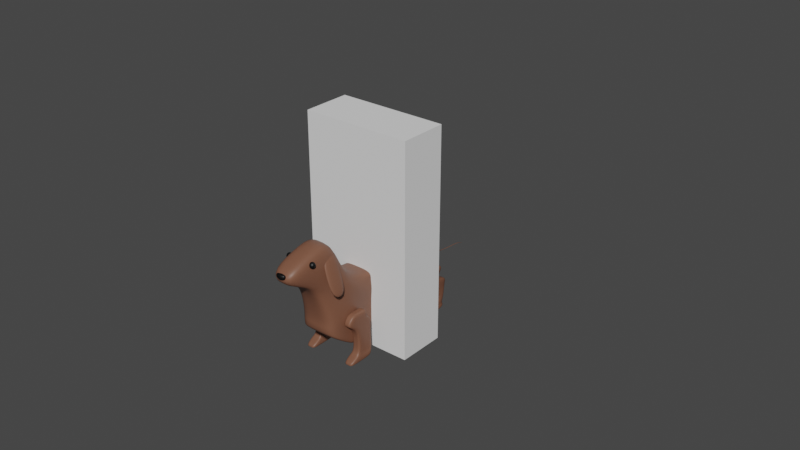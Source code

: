 # Source: ANWeek4_019.blend  (saved by Blender 2.91.10; exported with 4.5.12 LTS)
import bpy
from mathutils import Matrix  # noqa: F401  (used for matrix-valued properties, if any)

bpy.ops.wm.read_factory_settings(use_empty=True)
scene = bpy.context.scene
scene.name = 'Scene'

# ---- collections
col_bps = bpy.data.collections.new('BPs'); scene.collection.children.link(col_bps)
col_weiner_dog = bpy.data.collections.new('Weiner_Dog'); scene.collection.children.link(col_weiner_dog)

# ---- materials (node trees are filled in below, after node groups)
mat_mat_weinger_dog = bpy.data.materials.new('mat_Weinger_Dog')
mat_mat_weinger_dog.use_transparent_shadow = False
mat_mat_weiner_dog_e___n = bpy.data.materials.new('mat_Weiner_Dog_E_&_N')
mat_mat_weiner_dog_e___n.use_transparent_shadow = False

# ---- material node trees
mat_mat_weinger_dog.use_nodes = True; mat_mat_weinger_dog.node_tree.nodes.clear()
_N = mat_mat_weinger_dog.node_tree.nodes; _L = mat_mat_weinger_dog.node_tree.links
n0 = _N.new('ShaderNodeBsdfPrincipled'); n0.name = 'Principled BSDF'; n0.location = (10, 300)
n0.distribution = 'GGX'
n0.subsurface_method = 'BURLEY'
n0.inputs[0].default_value = (0.1981, 0.08438, 0.04971, 1.0)
n0.inputs[3].default_value = 1.45
n0.inputs[27].default_value = (0.0, 0.0, 0.0, 1.0)
n0.inputs[28].default_value = 1.0
n1 = _N.new('ShaderNodeOutputMaterial'); n1.name = 'Material Output'; n1.location = (300, 300)
_L.new(n0.outputs[0], n1.inputs[0])
n1.is_active_output = True
mat_mat_weiner_dog_e___n.use_nodes = True; mat_mat_weiner_dog_e___n.node_tree.nodes.clear()
_N = mat_mat_weiner_dog_e___n.node_tree.nodes; _L = mat_mat_weiner_dog_e___n.node_tree.links
n0 = _N.new('ShaderNodeBsdfPrincipled'); n0.name = 'Principled BSDF'; n0.location = (10, 300)
n0.distribution = 'GGX'
n0.subsurface_method = 'BURLEY'
n0.inputs[0].default_value = (0.0, 0.0, 0.0, 1.0)
n0.inputs[3].default_value = 1.45
n0.inputs[27].default_value = (0.0, 0.0, 0.0, 1.0)
n0.inputs[28].default_value = 1.0
n1 = _N.new('ShaderNodeOutputMaterial'); n1.name = 'Material Output'; n1.location = (300, 300)
_L.new(n0.outputs[0], n1.inputs[0])
n1.is_active_output = True

# ---- world
world_world = bpy.data.worlds.new('World'); scene.world = world_world
world_world.use_nodes = True; world_world.node_tree.nodes.clear()
_N = world_world.node_tree.nodes; _L = world_world.node_tree.links
n0 = _N.new('ShaderNodeOutputWorld'); n0.name = 'World Output'; n0.location = (300, 300)
n1 = _N.new('ShaderNodeBackground'); n1.name = 'Background'; n1.location = (10, 300)
n1.inputs[0].default_value = (0.05088, 0.05088, 0.05088, 1.0)
_L.new(n1.outputs[0], n0.inputs[0])
n0.is_active_output = True
world_world.color = (0.05088, 0.05088, 0.05088)
world_world.use_sun_shadow = False
world_world.sun_shadow_jitter_overblur = 0.0

# ---- meshes
me_player_height_mesh = bpy.data.meshes.new('Player_Height_Mesh')
me_player_height_mesh.from_pydata([(-2.0, -2.0, 0.0), (-2.0, -2.0, 4.0), (-2.0, 2.0, 0.0), (-2.0, 2.0, 4.0), (2.0, -2.0, 0.0), (2.0, -2.0, 4.0), (2.0, 2.0, 0.0), (2.0, 2.0, 4.0)], [], [(0, 1, 3, 2), (2, 3, 7, 6), (6, 7, 5, 4), (4, 5, 1, 0), (2, 6, 4, 0), (7, 3, 1, 5)])
_uv = me_player_height_mesh.uv_layers.new(name='UVMap')
_uv.uv.foreach_set('vector', [0.375, 0.0, 0.625, 0.0, 0.625, 0.25, 0.375, 0.25, 0.375, 0.25, 0.625, 0.25, 0.625, 0.5, 0.375, 0.5, 0.375, 0.5, 0.625, 0.5, 0.625, 0.75, 0.375, 0.75, 0.375, 0.75, 0.625, 0.75, 0.625, 1.0, 0.375, 1.0, 0.125, 0.5, 0.375, 0.5, 0.375, 0.75, 0.125, 0.75, 0.625, 0.5, 0.875, 0.5, 0.875, 0.75, 0.625, 0.75])
me_player_height_mesh.use_remesh_fix_poles = True
me_player_height_mesh.use_remesh_preserve_attributes = False
me_player_height_mesh.use_mirror_vertex_groups = False
me_player_height_mesh.update()
me_weiner_dog_bod_mesh = bpy.data.meshes.new('Weiner_Dog_Bod_Mesh')
me_weiner_dog_bod_mesh.from_pydata([(-1.93, -2.101, 0.2779), (-1.321, -3.309, 3.422), (-1.93, 1.833, 0.3481), (-1.93, 1.805, 1.82), (0.0, 1.883, 0.3472), (0.0, 1.844, 1.779), (0.0, -2.101, 0.2779), (0.0, -3.309, 3.426), (-1.818, 1.14, 0.3568), (-1.442, 0.9162, 0.3361), (-1.531, 0.427, 0.1652), (-1.531, -0.8095, -0.5661), (-1.93, -1.252, -0.5661), (-1.321, -1.735, 3.956), (-1.057, -1.441, 2.53), (-1.531, -0.146, 2.018), (-1.442, 0.9264, 2.066), (-1.818, 1.15, 2.053), (0.0, 1.15, 2.053), (0.0, 0.9264, 2.066), (0.0, -0.146, 2.018), (0.0, -1.441, 2.534), (0.0, -1.735, 3.961), (0.0, 1.14, 0.3568), (0.0, 0.9162, 0.3361), (0.0, 0.427, 0.1652), (0.0, -0.8095, -0.5661), (0.0, -1.252, -0.5661), (-1.93, -2.123, 0.4498), (-1.93, -2.144, 0.6003), (-1.93, -2.117, 0.9722), (-1.93, 1.896, 0.9569), (-1.93, 1.896, 0.7499), (-1.93, 1.871, 0.5646), (0.0, -2.117, 0.9722), (0.0, -2.144, 0.6003), (0.0, -2.123, 0.4498), (0.0, 1.952, 0.9566), (0.0, 1.952, 0.7584), (0.0, 1.925, 0.5521), (-1.93, -1.252, 0.9592), (-1.93, -1.252, 0.5821), (-1.93, -1.252, -0.4151), (-1.531, -0.8095, 0.9592), (-1.531, -0.8095, 0.5821), (-1.531, -0.8095, -0.4151), (-1.531, 0.4416, 0.9592), (-1.531, 0.4416, 0.5821), (-1.531, 0.427, 0.3162), (-1.442, 0.9204, 0.9592), (-1.442, 0.9204, 0.6152), (-1.442, 0.9162, 0.4457), (-1.818, 1.144, 0.9592), (-1.818, 1.144, 0.6728), (-1.818, 1.14, 0.5078), (-1.531, -0.1959, -0.3485), (-1.531, -0.7685, 1.979), (0.0, -0.7685, 1.979), (0.0, -0.1959, -0.3485), (-1.531, -0.1959, -0.1975), (-1.531, -0.1839, 0.5821), (-1.531, -0.1839, 0.9592), (-1.057, -3.191, 2.856), (-1.93, 1.864, 1.6), (0.0, -3.191, 2.86), (0.0, 1.916, 1.587), (-1.503, -1.742, 2.98), (-1.823, -1.405, 2.133), (-1.531, -0.143, 1.718), (-1.442, 0.9204, 1.718), (-1.818, 1.144, 1.718), (-1.531, -0.7685, 1.714), (-1.93, 1.896, 1.289), (0.0, -2.442, 2.598), (0.0, 1.952, 1.273), (-1.823, -1.587, 1.903), (-1.93, -1.107, 1.643), (-1.531, 0.1493, 1.433), (-1.442, 0.9204, 1.433), (-1.818, 1.144, 1.433), (-1.531, -0.4762, 1.431), (-1.057, -2.442, 2.593), (-1.93, -1.498, -0.3543), (-1.321, -2.22, 3.965), (0.0, -2.22, 3.97), (0.0, -1.498, -0.3543), (-1.93, -1.501, -0.2005), (-1.93, -1.504, 0.5844), (-1.93, -1.5, 0.9608), (-1.503, -2.299, 2.785), (-1.458, -1.894, 2.006), (-1.93, 1.505, 1.985), (-1.93, 1.489, 0.352), (0.0, 1.505, 1.985), (0.0, 1.489, 0.352), (-1.93, 1.51, 0.5394), (-1.93, 1.526, 0.7156), (-1.93, 1.526, 0.9579), (-1.93, 1.508, 1.653), (-1.93, 1.526, 1.353), (0.001879, -3.205, 3.16), (0.001879, -3.205, 3.4), (-0.1086, -3.216, 3.39), (-0.4084, -3.225, 3.379), (-0.471, -3.231, 3.338), (-0.493, -3.233, 3.289), (-0.471, -3.231, 3.239), (-0.4084, -3.225, 3.198), (-0.1086, -3.216, 3.17), (-0.1086, -3.195, 3.39), (-0.4084, -3.186, 3.379), (-0.471, -3.18, 3.338), (-0.493, -3.178, 3.289), (-0.471, -3.18, 3.239), (-0.4084, -3.186, 3.198), (-0.1086, -3.195, 3.17), (-0.06643, -3.178, 3.39), (-0.1243, -3.155, 3.362), (-0.3691, -3.139, 3.338), (-0.3826, -3.134, 3.289), (-0.3691, -3.139, 3.239), (-0.1243, -3.155, 3.198), (-0.06643, -3.178, 3.17), (0.001879, -3.172, 3.39), (0.001879, -3.143, 3.362), (0.001879, -3.124, 3.321), (0.001879, -3.117, 3.289), (0.001879, -3.124, 3.239), (0.001879, -3.143, 3.198), (0.001879, -3.172, 3.17), (0.001879, -3.239, 3.39), (0.001879, -3.268, 3.362), (0.001879, -3.287, 3.321), (0.001879, -3.294, 3.289), (0.001879, -3.287, 3.239), (0.001879, -3.268, 3.198), (0.001879, -3.239, 3.17), (-1.209, -2.496, 3.608), (-1.151, -2.472, 3.58), (-1.111, -2.457, 3.537), (-1.098, -2.451, 3.488), (-1.111, -2.457, 3.438), (-1.151, -2.472, 3.396), (-1.209, -2.496, 3.368), (-1.278, -2.524, 3.618), (-1.166, -2.513, 3.608), (-1.072, -2.504, 3.58), (-1.008, -2.498, 3.537), (-0.9862, -2.496, 3.488), (-1.008, -2.498, 3.438), (-1.072, -2.504, 3.396), (-1.166, -2.513, 3.368), (-1.166, -2.534, 3.608), (-1.072, -2.543, 3.58), (-1.008, -2.549, 3.537), (-0.9862, -2.551, 3.488), (-1.008, -2.549, 3.438), (-1.072, -2.543, 3.396), (-1.166, -2.534, 3.368), (-1.209, -2.551, 3.608), (-1.151, -2.575, 3.58), (-1.111, -2.591, 3.537), (-1.098, -2.596, 3.488), (-1.111, -2.591, 3.438), (-1.151, -2.575, 3.396), (-1.209, -2.551, 3.368), (-1.278, -2.558, 3.608), (-1.278, -2.587, 3.58), (-1.278, -2.606, 3.537), (-1.278, -2.613, 3.488), (-1.278, -2.606, 3.438), (-1.278, -2.587, 3.396), (-1.278, -2.558, 3.368), (-1.347, -2.551, 3.608), (-1.406, -2.575, 3.58), (-1.445, -2.591, 3.537), (-1.459, -2.596, 3.488), (-1.445, -2.591, 3.438), (-1.406, -2.575, 3.396), (-1.347, -2.551, 3.368), (-1.39, -2.534, 3.608), (-1.485, -2.543, 3.58), (-1.548, -2.549, 3.537), (-1.57, -2.551, 3.488), (-1.548, -2.549, 3.438), (-1.485, -2.543, 3.396), (-1.39, -2.534, 3.368), (-1.39, -2.513, 3.608), (-1.485, -2.504, 3.58), (-1.548, -2.498, 3.537), (-1.57, -2.496, 3.488), (-1.548, -2.498, 3.438), (-1.485, -2.504, 3.396), (-1.39, -2.513, 3.368), (-1.347, -2.496, 3.608), (-1.406, -2.472, 3.58), (-1.445, -2.457, 3.537), (-1.459, -2.451, 3.488), (-1.445, -2.457, 3.438), (-1.406, -2.472, 3.396), (-1.347, -2.496, 3.368), (-1.278, -2.524, 3.358), (-1.278, -2.489, 3.608), (-1.278, -2.46, 3.58), (-1.278, -2.441, 3.537), (-1.278, -2.434, 3.488), (-1.278, -2.441, 3.438), (-1.278, -2.46, 3.396), (-1.278, -2.489, 3.368), (2.255, -2.164, 1.942), (0.9136, -2.164, 3.588), (2.255, -1.698, 1.942), (0.9136, -1.698, 3.588), (2.592, -2.164, 1.991), (1.251, -2.164, 3.637), (2.592, -1.698, 1.991), (1.251, -1.698, 3.637), (1.595, -2.226, 2.751), (1.584, -1.698, 2.765), (1.922, -1.698, 2.814), (1.933, -2.226, 2.801)], [], [(98, 91, 3, 63), (64, 7, 1, 62), (28, 86, 82, 0), (84, 83, 1, 7), (63, 3, 5, 65), (92, 94, 23, 8), (8, 23, 24, 9), (9, 24, 25, 10), (55, 58, 26, 11), (11, 26, 27, 12), (93, 91, 17, 18), (18, 17, 16, 19), (19, 16, 15, 20), (57, 56, 14, 21), (21, 14, 13, 22), (62, 89, 90, 81), (89, 83, 13, 66), (66, 13, 14, 67), (71, 56, 15, 68), (68, 15, 16, 69), (69, 16, 17, 70), (9, 51, 54, 8), (51, 50, 53, 54), (46, 49, 50, 47), (61, 80, 77, 46), (10, 48, 51, 9), (48, 47, 50, 51), (61, 46, 47, 60), (75, 76, 43, 40), (55, 59, 48, 10), (59, 60, 47, 48), (40, 43, 44, 41), (90, 75, 40, 88), (12, 42, 45, 11), (42, 41, 44, 45), (88, 40, 41, 87), (72, 74, 37, 31), (82, 86, 42, 12), (86, 87, 41, 42), (29, 87, 86, 28), (30, 88, 87, 29), (1, 83, 89, 62), (31, 37, 38, 32), (73, 81, 30, 34), (2, 33, 39, 4), (33, 32, 38, 39), (34, 30, 29, 35), (99, 72, 31, 97), (6, 36, 28, 0), (36, 35, 29, 28), (97, 31, 32, 96), (76, 80, 61, 43), (92, 95, 33, 2), (95, 96, 32, 33), (44, 43, 61, 60), (90, 88, 30, 81), (45, 44, 60, 59), (11, 45, 59, 55), (67, 14, 56, 71), (20, 15, 56, 57), (10, 25, 58, 55), (76, 67, 71, 80), (78, 69, 70, 79), (77, 68, 69, 78), (80, 71, 68, 77), (75, 66, 67, 76), (90, 89, 66, 75), (72, 63, 65, 74), (73, 64, 62, 81), (99, 98, 63, 72), (77, 78, 49, 46), (22, 13, 83, 84), (12, 27, 85, 82), (49, 52, 53, 50), (82, 85, 6, 0), (79, 52, 49, 78), (79, 70, 98, 99), (54, 53, 96, 95), (8, 54, 95, 92), (52, 97, 96, 53), (79, 99, 97, 52), (5, 3, 91, 93), (2, 4, 94, 92), (70, 17, 91, 98), (103, 104, 132, 131), (108, 100, 136), (106, 107, 135, 134), (104, 105, 133, 132), (102, 103, 131, 130), (107, 108, 136, 135), (105, 106, 134, 133), (100, 108, 115), (107, 106, 113, 114), (105, 104, 111, 112), (103, 102, 109, 110), (108, 107, 114, 115), (106, 105, 112, 113), (104, 103, 110, 111), (102, 101, 109), (112, 111, 118, 119), (110, 109, 116, 117), (115, 114, 121, 122), (113, 112, 119, 120), (111, 110, 117, 118), (109, 101, 116), (100, 115, 122), (114, 113, 120, 121), (122, 121, 128, 129), (120, 119, 126, 127), (118, 117, 124, 125), (116, 101, 123), (100, 122, 129), (121, 120, 127, 128), (119, 118, 125, 126), (117, 116, 123, 124), (101, 102, 130), (207, 206, 141, 142), (205, 204, 139, 140), (203, 202, 137, 138), (208, 207, 142, 143), (206, 205, 140, 141), (204, 203, 138, 139), (202, 144, 137), (201, 208, 143), (143, 142, 150, 151), (141, 140, 148, 149), (139, 138, 146, 147), (137, 144, 145), (201, 143, 151), (142, 141, 149, 150), (140, 139, 147, 148), (138, 137, 145, 146), (147, 146, 153, 154), (145, 144, 152), (201, 151, 158), (150, 149, 156, 157), (148, 147, 154, 155), (146, 145, 152, 153), (151, 150, 157, 158), (149, 148, 155, 156), (201, 158, 165), (157, 156, 163, 164), (155, 154, 161, 162), (153, 152, 159, 160), (158, 157, 164, 165), (156, 155, 162, 163), (154, 153, 160, 161), (152, 144, 159), (160, 159, 166, 167), (165, 164, 171, 172), (163, 162, 169, 170), (161, 160, 167, 168), (159, 144, 166), (201, 165, 172), (164, 163, 170, 171), (162, 161, 168, 169), (172, 171, 178, 179), (170, 169, 176, 177), (168, 167, 174, 175), (166, 144, 173), (201, 172, 179), (171, 170, 177, 178), (169, 168, 175, 176), (167, 166, 173, 174), (173, 144, 180), (201, 179, 186), (178, 177, 184, 185), (176, 175, 182, 183), (174, 173, 180, 181), (179, 178, 185, 186), (177, 176, 183, 184), (175, 174, 181, 182), (185, 184, 191, 192), (183, 182, 189, 190), (181, 180, 187, 188), (186, 185, 192, 193), (184, 183, 190, 191), (182, 181, 188, 189), (180, 144, 187), (201, 186, 193), (193, 192, 199, 200), (191, 190, 197, 198), (189, 188, 195, 196), (187, 144, 194), (201, 193, 200), (192, 191, 198, 199), (190, 189, 196, 197), (188, 187, 194, 195), (198, 197, 205, 206), (196, 195, 203, 204), (194, 144, 202), (201, 200, 208), (199, 198, 206, 207), (197, 196, 204, 205), (195, 194, 202, 203), (200, 199, 207, 208), (217, 210, 212, 218), (218, 212, 216, 219), (219, 216, 214, 220), (220, 214, 210, 217), (211, 215, 213, 209), (216, 212, 210, 214), (213, 220, 217, 209), (215, 219, 220, 213), (211, 218, 219, 215), (209, 217, 218, 211)])
me_weiner_dog_bod_mesh.polygons.foreach_set('use_smooth', [True] * 206)
me_weiner_dog_bod_mesh.polygons.foreach_set('material_index', [0, 0, 0, 0, 0, 0, 0, 0, 0, 0, 0, 0, 0, 0, 0, 0, 0, 0, 0, 0, 0, 0, 0, 0, 0, 0, 0, 0, 0, 0, 0, 0, 0, 0, 0, 0, 0, 0, 0, 0, 0, 0, 0, 0, 0, 0, 0, 0, 0, 0, 0, 0, 0, 0, 0, 0, 0, 0, 0, 0, 0, 0, 0, 0, 0, 0, 0, 0, 0, 0, 0, 0, 0, 0, 0, 0, 0, 0, 0, 0, 0, 0, 0, 0, 1, 1, 1, 1, 1, 1, 1, 1, 1, 1, 1, 1, 1, 1, 1, 1, 1, 1, 1, 1, 1, 1, 1, 1, 1, 1, 1, 1, 1, 1, 1, 1, 1, 1, 1, 1, 1, 1, 1, 1, 1, 1, 1, 1, 1, 1, 1, 1, 1, 1, 1, 1, 1, 1, 1, 1, 1, 1, 1, 1, 1, 1, 1, 1, 1, 1, 1, 1, 1, 1, 1, 1, 1, 1, 1, 1, 1, 1, 1, 1, 1, 1, 1, 1, 1, 1, 1, 1, 1, 1, 1, 1, 1, 1, 1, 1, 1, 1, 1, 1, 1, 1, 1, 1, 1, 1, 1, 1, 1, 1, 1, 1, 0, 0, 0, 0, 0, 0, 0, 0, 0, 0])
_uv = me_weiner_dog_bod_mesh.uv_layers.new(name='UVMap')
_uv.uv.foreach_set('vector', [0.6071, 0.2321, 0.625, 0.2321, 0.625, 0.2464, 0.6071, 0.2464, 0.6071, 0.875, 0.625, 0.875, 0.625, 1.0, 0.6071, 1.0, 0.4107, 0.0, 0.4107, 0.04671, 0.375, 0.04671, 0.375, 0.0, 0.75, 0.7033, 0.875, 0.7033, 0.875, 0.75, 0.75, 0.75, 0.6071, 0.2464, 0.625, 0.2464, 0.625, 0.375, 0.6071, 0.375, 0.125, 0.5179, 0.25, 0.5179, 0.25, 0.5357, 0.125, 0.5357, 0.125, 0.5357, 0.25, 0.5357, 0.25, 0.5584, 0.125, 0.5584, 0.125, 0.5584, 0.25, 0.5584, 0.25, 0.6071, 0.125, 0.6071, 0.125, 0.625, 0.25, 0.625, 0.25, 0.6429, 0.125, 0.6429, 0.125, 0.6429, 0.25, 0.6429, 0.25, 0.6786, 0.125, 0.6786, 0.75, 0.5179, 0.875, 0.5179, 0.875, 0.5357, 0.75, 0.5357, 0.75, 0.5357, 0.875, 0.5357, 0.875, 0.5584, 0.75, 0.5584, 0.75, 0.5584, 0.875, 0.5584, 0.875, 0.6071, 0.75, 0.6071, 0.75, 0.625, 0.875, 0.625, 0.875, 0.6429, 0.75, 0.6429, 0.75, 0.6429, 0.875, 0.6429, 0.875, 0.6786, 0.75, 0.6786, 0.6071, 0.0, 0.6071, 0.04671, 0.5982, 0.04671, 0.5982, 0.0, 0.6071, 0.04671, 0.625, 0.04671, 0.625, 0.07143, 0.6071, 0.07143, 0.6071, 0.07143, 0.625, 0.07143, 0.625, 0.1071, 0.6071, 0.1071, 0.6071, 0.125, 0.625, 0.125, 0.625, 0.1429, 0.6071, 0.1429, 0.6071, 0.1429, 0.625, 0.1429, 0.625, 0.1916, 0.6071, 0.1916, 0.6071, 0.1916, 0.625, 0.1916, 0.625, 0.2143, 0.6071, 0.2143, 0.375, 0.1916, 0.4107, 0.1916, 0.4107, 0.2143, 0.375, 0.2143, 0.4107, 0.1916, 0.4464, 0.1916, 0.4464, 0.2143, 0.4107, 0.2143, 0.5179, 0.1429, 0.5179, 0.1916, 0.4464, 0.1916, 0.4464, 0.1429, 0.5179, 0.125, 0.5982, 0.125, 0.5982, 0.1429, 0.5179, 0.1429, 0.375, 0.1429, 0.4107, 0.1429, 0.4107, 0.1916, 0.375, 0.1916, 0.4107, 0.1429, 0.4464, 0.1429, 0.4464, 0.1916, 0.4107, 0.1916, 0.5179, 0.125, 0.5179, 0.1429, 0.4464, 0.1429, 0.4464, 0.125, 0.5982, 0.07143, 0.5982, 0.1071, 0.5179, 0.1071, 0.5179, 0.07143, 0.375, 0.125, 0.4107, 0.125, 0.4107, 0.1429, 0.375, 0.1429, 0.4107, 0.125, 0.4464, 0.125, 0.4464, 0.1429, 0.4107, 0.1429, 0.5179, 0.07143, 0.5179, 0.1071, 0.4464, 0.1071, 0.4464, 0.07143, 0.5982, 0.04671, 0.5982, 0.07143, 0.5179, 0.07143, 0.5179, 0.04671, 0.375, 0.07143, 0.4107, 0.07143, 0.4107, 0.1071, 0.375, 0.1071, 0.4107, 0.07143, 0.4464, 0.07143, 0.4464, 0.1071, 0.4107, 0.1071, 0.5179, 0.04671, 0.5179, 0.07143, 0.4464, 0.07143, 0.4464, 0.04671, 0.5982, 0.2464, 0.5982, 0.375, 0.5179, 0.375, 0.5179, 0.2464, 0.375, 0.04671, 0.4107, 0.04671, 0.4107, 0.07143, 0.375, 0.07143, 0.4107, 0.04671, 0.4464, 0.04671, 0.4464, 0.07143, 0.4107, 0.07143, 0.4464, 0.0, 0.4464, 0.04671, 0.4107, 0.04671, 0.4107, 0.0, 0.5179, 0.0, 0.5179, 0.04671, 0.4464, 0.04671, 0.4464, 0.0, 0.625, 0.0, 0.625, 0.04671, 0.6071, 0.04671, 0.6071, 0.0, 0.5179, 0.2464, 0.5179, 0.375, 0.4464, 0.375, 0.4464, 0.2464, 0.5982, 0.875, 0.5982, 1.0, 0.5179, 1.0, 0.5179, 0.875, 0.375, 0.2464, 0.4107, 0.2464, 0.4107, 0.375, 0.375, 0.375, 0.4107, 0.2464, 0.4464, 0.2464, 0.4464, 0.375, 0.4107, 0.375, 0.5179, 0.875, 0.5179, 1.0, 0.4464, 1.0, 0.4464, 0.875, 0.5982, 0.2321, 0.5982, 0.2464, 0.5179, 0.2464, 0.5179, 0.2321, 0.375, 0.875, 0.4107, 0.875, 0.4107, 1.0, 0.375, 1.0, 0.4107, 0.875, 0.4464, 0.875, 0.4464, 1.0, 0.4107, 1.0, 0.5179, 0.2321, 0.5179, 0.2464, 0.4464, 0.2464, 0.4464, 0.2321, 0.5982, 0.1071, 0.5982, 0.125, 0.5179, 0.125, 0.5179, 0.1071, 0.375, 0.2321, 0.4107, 0.2321, 0.4107, 0.2464, 0.375, 0.2464, 0.4107, 0.2321, 0.4464, 0.2321, 0.4464, 0.2464, 0.4107, 0.2464, 0.4464, 0.1071, 0.5179, 0.1071, 0.5179, 0.125, 0.4464, 0.125, 0.5982, 0.04671, 0.5179, 0.04671, 0.5179, 0.0, 0.5982, 0.0, 0.4107, 0.1071, 0.4464, 0.1071, 0.4464, 0.125, 0.4107, 0.125, 0.375, 0.1071, 0.4107, 0.1071, 0.4107, 0.125, 0.375, 0.125, 0.6071, 0.1071, 0.625, 0.1071, 0.625, 0.125, 0.6071, 0.125, 0.75, 0.6071, 0.875, 0.6071, 0.875, 0.625, 0.75, 0.625, 0.125, 0.6071, 0.25, 0.6071, 0.25, 0.625, 0.125, 0.625, 0.5982, 0.1071, 0.6071, 0.1071, 0.6071, 0.125, 0.5982, 0.125, 0.5982, 0.1916, 0.6071, 0.1916, 0.6071, 0.2143, 0.5982, 0.2143, 0.5982, 0.1429, 0.6071, 0.1429, 0.6071, 0.1916, 0.5982, 0.1916, 0.5982, 0.125, 0.6071, 0.125, 0.6071, 0.1429, 0.5982, 0.1429, 0.5982, 0.07143, 0.6071, 0.07143, 0.6071, 0.1071, 0.5982, 0.1071, 0.5982, 0.04671, 0.6071, 0.04671, 0.6071, 0.07143, 0.5982, 0.07143, 0.5982, 0.2464, 0.6071, 0.2464, 0.6071, 0.375, 0.5982, 0.375, 0.5982, 0.875, 0.6071, 0.875, 0.6071, 1.0, 0.5982, 1.0, 0.5982, 0.2321, 0.6071, 0.2321, 0.6071, 0.2464, 0.5982, 0.2464, 0.5982, 0.1429, 0.5982, 0.1916, 0.5179, 0.1916, 0.5179, 0.1429, 0.75, 0.6786, 0.875, 0.6786, 0.875, 0.7033, 0.75, 0.7033, 0.125, 0.6786, 0.25, 0.6786, 0.25, 0.7033, 0.125, 0.7033, 0.5179, 0.1916, 0.5179, 0.2143, 0.4464, 0.2143, 0.4464, 0.1916, 0.125, 0.7033, 0.25, 0.7033, 0.25, 0.75, 0.125, 0.75, 0.5982, 0.2143, 0.5179, 0.2143, 0.5179, 0.1916, 0.5982, 0.1916, 0.5982, 0.2143, 0.6071, 0.2143, 0.6071, 0.2321, 0.5982, 0.2321, 0.4107, 0.2143, 0.4464, 0.2143, 0.4464, 0.2321, 0.4107, 0.2321, 0.375, 0.2143, 0.4107, 0.2143, 0.4107, 0.2321, 0.375, 0.2321, 0.5179, 0.2143, 0.5179, 0.2321, 0.4464, 0.2321, 0.4464, 0.2143, 0.5982, 0.2143, 0.5982, 0.2321, 0.5179, 0.2321, 0.5179, 0.2143, 0.75, 0.5, 0.875, 0.5036, 0.875, 0.5179, 0.75, 0.5179, 0.125, 0.5036, 0.25, 0.5, 0.25, 0.5179, 0.125, 0.5179, 0.6071, 0.2143, 0.625, 0.2143, 0.625, 0.2321, 0.6071, 0.2321, 0.0, 0.0, 0.0, 0.0, 0.0, 0.0, 0.0, 0.0, 0.0, 0.0, 0.0, 0.0, 0.0, 0.0, 0.0, 0.0, 0.0, 0.0, 0.0, 0.0, 0.0, 0.0, 0.0, 0.0, 0.0, 0.0, 0.0, 0.0, 0.0, 0.0, 0.0, 0.0, 0.0, 0.0, 0.0, 0.0, 0.0, 0.0, 0.0, 0.0, 0.0, 0.0, 0.0, 0.0, 0.0, 0.0, 0.0, 0.0, 0.0, 0.0, 0.0, 0.0, 0.0, 0.0, 0.0, 0.0, 0.0, 0.0, 0.0, 0.0, 0.0, 0.0, 0.0, 0.0, 0.0, 0.0, 0.0, 0.0, 0.0, 0.0, 0.0, 0.0, 0.0, 0.0, 0.0, 0.0, 0.0, 0.0, 0.0, 0.0, 0.0, 0.0, 0.0, 0.0, 0.0, 0.0, 0.0, 0.0, 0.0, 0.0, 0.0, 0.0, 0.0, 0.0, 0.0, 0.0, 0.0, 0.0, 0.0, 0.0, 0.0, 0.0, 0.0, 0.0, 0.0, 0.0, 0.0, 0.0, 0.0, 0.0, 0.0, 0.0, 0.0, 0.0, 0.0, 0.0, 0.0, 0.0, 0.0, 0.0, 0.0, 0.0, 0.0, 0.0, 0.0, 0.0, 0.0, 0.0, 0.0, 0.0, 0.0, 0.0, 0.0, 0.0, 0.0, 0.0, 0.0, 0.0, 0.0, 0.0, 0.0, 0.0, 0.0, 0.0, 0.0, 0.0, 0.0, 0.0, 0.0, 0.0, 0.0, 0.0, 0.0, 0.0, 0.0, 0.0, 0.0, 0.0, 0.0, 0.0, 0.0, 0.0, 0.0, 0.0, 0.0, 0.0, 0.0, 0.0, 0.0, 0.0, 0.0, 0.0, 0.0, 0.0, 0.0, 0.0, 0.0, 0.0, 0.0, 0.0, 0.0, 0.0, 0.0, 0.0, 0.0, 0.0, 0.0, 0.0, 0.0, 0.0, 0.0, 0.0, 0.0, 0.0, 0.0, 0.0, 0.0, 0.0, 0.0, 0.0, 0.0, 0.0, 0.0, 0.0, 0.0, 0.0, 0.0, 0.0, 0.0, 0.0, 0.0, 0.0, 0.0, 0.0, 0.0, 0.0, 0.0, 0.0, 0.0, 0.0, 0.0, 0.0, 0.0, 0.0, 0.0, 0.0, 0.0, 0.0, 0.0, 0.0, 0.0, 0.0, 0.0, 0.0, 0.0, 0.0, 0.0, 0.0, 0.0, 0.0, 0.0, 0.0, 0.0, 0.0, 0.0, 0.0, 0.0, 0.0, 0.0, 0.0, 0.0, 0.0, 0.0, 0.0, 0.0, 0.0, 0.0, 0.0, 0.0, 0.0, 0.0, 0.0, 0.0, 0.0, 0.0, 0.0, 0.0, 0.0, 0.0, 0.0, 0.0, 0.0, 0.0, 0.0, 0.0, 0.0, 0.0, 0.0, 0.0, 0.0, 0.0, 0.0, 0.0, 0.0, 0.0, 0.0, 0.0, 0.0, 0.0, 0.0, 0.0, 0.0, 0.0, 0.0, 0.0, 0.0, 0.0, 0.0, 0.0, 0.0, 0.0, 0.0, 0.0, 0.0, 0.0, 0.0, 0.0, 0.0, 0.0, 0.0, 0.0, 0.0, 0.0, 0.0, 0.0, 0.0, 0.0, 0.0, 0.0, 0.0, 0.0, 0.0, 0.0, 0.0, 0.0, 0.0, 0.0, 0.0, 0.0, 0.0, 0.0, 0.0, 0.0, 0.0, 0.0, 0.0, 0.0, 0.0, 0.0, 0.0, 0.0, 0.0, 0.0, 0.0, 0.0, 0.0, 0.0, 0.0, 0.0, 0.0, 0.0, 0.0, 0.0, 0.0, 0.0, 0.0, 0.0, 0.0, 0.0, 0.0, 0.0, 0.0, 0.0, 0.0, 0.0, 0.0, 0.0, 0.0, 0.0, 0.0, 0.0, 0.0, 0.0, 0.0, 0.0, 0.0, 0.0, 0.0, 0.0, 0.0, 0.0, 0.0, 0.0, 0.0, 0.0, 0.0, 0.0, 0.0, 0.0, 0.0, 0.0, 0.0, 0.0, 0.0, 0.0, 0.0, 0.0, 0.0, 0.0, 0.0, 0.0, 0.0, 0.0, 0.0, 0.0, 0.0, 0.0, 0.0, 0.0, 0.0, 0.0, 0.0, 0.0, 0.0, 0.0, 0.0, 0.0, 0.0, 0.0, 0.0, 0.0, 0.0, 0.0, 0.0, 0.0, 0.0, 0.0, 0.0, 0.0, 0.0, 0.0, 0.0, 0.0, 0.0, 0.0, 0.0, 0.0, 0.0, 0.0, 0.0, 0.0, 0.0, 0.0, 0.0, 0.0, 0.0, 0.0, 0.0, 0.0, 0.0, 0.0, 0.0, 0.0, 0.0, 0.0, 0.0, 0.0, 0.0, 0.0, 0.0, 0.0, 0.0, 0.0, 0.0, 0.0, 0.0, 0.0, 0.0, 0.0, 0.0, 0.0, 0.0, 0.0, 0.0, 0.0, 0.0, 0.0, 0.0, 0.0, 0.0, 0.0, 0.0, 0.0, 0.0, 0.0, 0.0, 0.0, 0.0, 0.0, 0.0, 0.0, 0.0, 0.0, 0.0, 0.0, 0.0, 0.0, 0.0, 0.0, 0.0, 0.0, 0.0, 0.0, 0.0, 0.0, 0.0, 0.0, 0.0, 0.0, 0.0, 0.0, 0.0, 0.0, 0.0, 0.0, 0.0, 0.0, 0.0, 0.0, 0.0, 0.0, 0.0, 0.0, 0.0, 0.0, 0.0, 0.0, 0.0, 0.0, 0.0, 0.0, 0.0, 0.0, 0.0, 0.0, 0.0, 0.0, 0.0, 0.0, 0.0, 0.0, 0.0, 0.0, 0.0, 0.0, 0.0, 0.0, 0.0, 0.0, 0.0, 0.0, 0.0, 0.0, 0.0, 0.0, 0.0, 0.0, 0.0, 0.0, 0.0, 0.0, 0.0, 0.0, 0.0, 0.0, 0.0, 0.0, 0.0, 0.0, 0.0, 0.0, 0.0, 0.0, 0.0, 0.0, 0.0, 0.0, 0.0, 0.0, 0.0, 0.0, 0.0, 0.0, 0.0, 0.0, 0.0, 0.0, 0.0, 0.0, 0.0, 0.0, 0.0, 0.0, 0.0, 0.0, 0.0, 0.0, 0.0, 0.0, 0.0, 0.0, 0.0, 0.0, 0.0, 0.0, 0.0, 0.0, 0.0, 0.0, 0.0, 0.0, 0.0, 0.0, 0.0, 0.0, 0.0, 0.0, 0.0, 0.0, 0.0, 0.0, 0.0, 0.0, 0.0, 0.0, 0.0, 0.0, 0.0, 0.0, 0.0, 0.0, 0.0, 0.0, 0.0, 0.0, 0.0, 0.0, 0.0, 0.0, 0.0, 0.0, 0.0, 0.0, 0.0, 0.0, 0.0, 0.0, 0.0, 0.0, 0.0, 0.0, 0.0, 0.0, 0.0, 0.0, 0.0, 0.0, 0.0, 0.0, 0.0, 0.0, 0.0, 0.0, 0.0, 0.0, 0.0, 0.0, 0.0, 0.0, 0.0, 0.0, 0.0, 0.0, 0.0, 0.0, 0.0, 0.0, 0.0, 0.0, 0.0, 0.0, 0.0, 0.0, 0.0, 0.0, 0.0, 0.0, 0.0, 0.0, 0.0, 0.0, 0.0, 0.0, 0.0, 0.0, 0.0, 0.0, 0.0, 0.0, 0.0, 0.0, 0.0, 0.0, 0.0, 0.0, 0.0, 0.0, 0.0, 0.0, 0.0, 0.0, 0.0, 0.0, 0.0, 0.0, 0.0, 0.0, 0.0, 0.0, 0.0, 0.0, 0.0, 0.0, 0.0, 0.0, 0.0, 0.0, 0.0, 0.0, 0.0, 0.0, 0.0, 0.0, 0.0, 0.0, 0.0, 0.0, 0.0, 0.0, 0.0, 0.0, 0.0, 0.0, 0.0, 0.0, 0.0, 0.0, 0.0, 0.0, 0.0, 0.0, 0.0, 0.0, 0.0, 0.0, 0.0, 0.0, 0.0, 0.0, 0.0, 0.0, 0.0, 0.0, 0.0, 0.0, 0.0, 0.0, 0.0, 0.0, 0.0, 0.0, 0.0, 0.0, 0.0, 0.0, 0.0, 0.0, 0.0, 0.0, 0.0, 0.0, 0.0, 0.0, 0.0, 0.0, 0.0, 0.0, 0.0, 0.0, 0.0, 0.0, 0.0, 0.0, 0.0, 0.0, 0.0, 0.0, 0.0, 0.0, 0.0, 0.0, 0.0, 0.0, 0.0, 0.0, 0.0, 0.0, 0.0, 0.0, 0.0, 0.0, 0.0, 0.0, 0.0, 0.0, 0.0, 0.0, 0.0, 0.0, 0.0, 0.0, 0.0, 0.0, 0.0, 0.0, 0.0, 0.0, 0.0, 0.0, 0.0, 0.0, 0.0, 0.0, 0.0, 0.0, 0.0, 0.0, 0.0, 0.0, 0.0, 0.0, 0.0, 0.0, 0.0, 0.0, 0.0, 0.0, 0.0, 0.0, 0.0, 0.0, 0.0, 0.0, 0.0, 0.0, 0.0, 0.0, 0.0, 0.0, 0.0, 0.0, 0.0, 0.0, 0.0, 0.0, 0.0, 0.0, 0.0, 0.0, 0.0, 0.0, 0.0, 0.0, 0.0, 0.0, 0.0, 0.0, 0.0, 0.0, 0.0, 0.0, 0.0, 0.0, 0.0, 0.0, 0.0, 0.0, 0.0, 0.0, 0.0, 0.0, 0.0, 0.0, 0.0, 0.0, 0.0, 0.0, 0.0, 0.0, 0.0, 0.0, 0.0, 0.0, 0.0, 0.0, 0.0, 0.0, 0.0, 0.0, 0.0, 0.0, 0.0, 0.0, 0.0, 0.0, 0.0, 0.0, 0.0, 0.0, 0.0])
me_weiner_dog_bod_mesh.materials.append(mat_mat_weinger_dog)
me_weiner_dog_bod_mesh.materials.append(mat_mat_weiner_dog_e___n)
me_weiner_dog_bod_mesh.use_remesh_fix_poles = True
me_weiner_dog_bod_mesh.use_remesh_preserve_attributes = False
me_weiner_dog_bod_mesh.use_mirror_vertex_groups = False
me_weiner_dog_bod_mesh.update()
me_weiner_dog_front_mesh = bpy.data.meshes.new('Weiner_Dog_Front_Mesh')
me_weiner_dog_front_mesh.from_pydata([(-2.341, -3.928, -3.775), (-1.922, -2.234, -2.384e-07), (-2.341, 2.297, -3.62), (-1.922, 1.445, -0.008466), (2.341, -3.928, -3.775), (1.922, -2.234, -2.384e-07), (2.341, 2.297, -3.62), (1.922, 1.445, -0.008466), (-2.262, -1.935, -3.317), (-1.867, -0.6844, -2.448), (-1.922, -1.076, -1.266), (-1.922, -2.866, -0.8097), (-1.922, 2.879, -0.8206), (-1.922, 2.626, -1.266), (-1.867, 2.739, -2.448), (-2.262, 2.59, -3.317), (1.922, 2.879, -0.8206), (1.922, 2.626, -1.266), (1.867, 2.739, -2.448), (2.262, 2.59, -3.317), (1.922, -2.866, -0.8097), (1.922, -1.076, -1.266), (1.867, -0.6844, -2.448), (2.262, -1.935, -3.317), (-2.341, 1.69, -3.775), (-2.341, -1.02, -3.775), (-1.922, -0.872, -2.384e-07), (-1.922, 0.872, -2.384e-07), (2.341, -1.02, -3.775), (2.341, 1.69, -3.775), (1.922, 0.872, -2.384e-07), (1.922, -0.872, -2.384e-07), (-2.262, -1.064, -3.317), (-2.262, 1.555, -3.317), (-1.867, 0.09218, -2.448), (-1.867, 2.116, -2.448), (-1.922, -0.2261, -1.266), (-1.922, 1.999, -1.266), (-1.922, -0.6834, -0.8097), (-1.922, 1.418, -0.8097), (1.922, -0.6834, -0.8097), (1.922, 1.418, -0.8097), (1.922, -0.2261, -1.266), (1.922, 1.999, -1.266), (1.867, 0.09218, -2.448), (1.867, 2.116, -2.448), (2.262, -1.064, -3.317), (2.262, 1.555, -3.317), (0.4682, 2.297, -3.62), (-0.4682, 2.297, -3.62), (-0.3843, 1.445, -0.008466), (0.3843, 1.445, -0.008466), (-0.4682, -3.928, -3.775), (0.4682, -3.928, -3.775), (0.3843, -2.234, -2.384e-07), (-0.3843, -2.234, -2.384e-07), (-0.3843, -2.866, -0.8097), (0.3843, -2.866, -0.8097), (-0.3843, -1.076, -1.266), (0.3843, -1.076, -1.266), (-0.3734, -0.6844, -2.448), (0.3734, -0.6844, -2.448), (-0.4525, -1.935, -3.317), (0.4525, -1.935, -3.317), (0.3843, 2.879, -0.8206), (-0.3843, 2.879, -0.8206), (0.3843, 2.626, -1.266), (-0.3843, 2.626, -1.266), (0.3734, 2.739, -2.448), (-0.3734, 2.739, -2.448), (0.4525, 2.59, -3.317), (-0.4525, 2.59, -3.317), (-0.3683, -0.9041, -3.147), (-0.4682, -1.02, -3.775), (0.4682, -1.02, -3.775), (0.3683, -0.9041, -3.147), (0.3683, 2.955, -3.147), (-0.3683, 2.955, -3.147), (-1.841, 1.993, -3.147), (-0.4682, 1.69, -3.775), (0.4682, 1.69, -3.775), (-1.841, -0.08638, -3.147), (1.841, -0.08638, -3.147), (0.3843, -0.872, -2.384e-07), (-0.3843, -0.872, -2.384e-07), (1.841, 1.993, -3.147), (1.841, -0.9041, -3.147), (1.841, 2.955, -3.147), (-1.841, 2.955, -3.147), (0.3843, 0.872, -2.384e-07), (-0.3843, 0.872, -2.384e-07), (-1.841, -0.9041, -3.147), (-1.922, -3.473, -0.6024), (-1.922, 1.51, -0.6108), (1.922, 1.51, -0.6108), (1.922, -3.473, -0.6024), (1.922, 0.626, -0.6024), (1.922, -0.7777, -0.6024), (-1.922, -0.7777, -0.6024), (-1.922, 0.626, -0.6024), (-0.3843, 1.51, -0.6108), (0.3843, 1.51, -0.6108), (0.3843, -3.473, -0.6024), (-0.3843, -3.473, -0.6024)], [], [(61, 60, 72, 75), (15, 71, 49, 2), (7, 51, 89, 30), (2, 49, 79, 24), (46, 23, 4, 28), (99, 27, 3, 93), (24, 33, 15, 2), (78, 35, 14, 88), (35, 37, 13, 14), (37, 39, 12, 13), (97, 95, 20, 40), (40, 20, 21, 42), (42, 21, 22, 44), (82, 86, 23, 46), (23, 63, 53, 4), (95, 102, 57, 20), (20, 57, 59, 21), (21, 59, 61, 22), (86, 75, 63, 23), (93, 100, 65, 12), (12, 65, 67, 13), (13, 67, 69, 14), (87, 85, 47, 19), (85, 82, 46, 47), (17, 43, 45, 18), (42, 44, 45, 43), (16, 41, 43, 17), (40, 42, 43, 41), (94, 96, 41, 16), (96, 97, 40, 41), (10, 11, 38, 36), (38, 39, 37, 36), (9, 10, 36, 34), (36, 37, 35, 34), (91, 9, 34, 81), (44, 82, 85, 45), (0, 8, 32, 25), (32, 33, 24, 25), (92, 1, 26, 98), (98, 99, 39, 38), (19, 47, 29, 6), (46, 28, 29, 47), (88, 77, 71, 15), (25, 73, 52, 0), (73, 79, 80, 74), (31, 83, 54, 5), (84, 90, 27, 26), (89, 83, 31, 30), (55, 84, 26, 1), (54, 83, 84, 55), (34, 35, 78, 81), (74, 80, 29, 28), (79, 73, 25, 24), (53, 74, 28, 4), (52, 73, 74, 53), (76, 87, 19, 70), (77, 76, 70, 71), (66, 17, 18, 68), (67, 66, 68, 69), (64, 16, 17, 66), (65, 64, 66, 67), (101, 94, 16, 64), (100, 101, 64, 65), (72, 91, 8, 62), (75, 72, 62, 63), (33, 78, 88, 15), (58, 10, 9, 60), (44, 22, 86, 82), (59, 58, 60, 61), (22, 61, 75, 86), (56, 11, 10, 58), (18, 45, 85, 87), (57, 56, 58, 59), (103, 92, 11, 56), (102, 103, 56, 57), (62, 8, 0, 52), (8, 91, 81, 32), (63, 62, 52, 53), (81, 78, 33, 32), (80, 48, 6, 29), (79, 49, 48, 80), (90, 50, 3, 27), (14, 69, 77, 88), (89, 51, 50, 90), (68, 18, 87, 76), (70, 19, 6, 48), (69, 68, 76, 77), (71, 70, 48, 49), (60, 9, 91, 72), (83, 89, 90, 84), (54, 55, 103, 102), (55, 1, 92, 103), (50, 51, 101, 100), (51, 7, 94, 101), (26, 27, 99, 98), (11, 92, 98, 38), (30, 31, 97, 96), (7, 30, 96, 94), (3, 50, 100, 93), (5, 54, 102, 95), (31, 5, 95, 97), (39, 99, 93, 12)])
me_weiner_dog_front_mesh.polygons.foreach_set('use_smooth', [True] * 102)
_uv = me_weiner_dog_front_mesh.uv_layers.new(name='UVMap')
_uv.uv.foreach_set('vector', [0.475, 0.85, 0.475, 0.9, 0.45, 0.9, 0.45, 0.85, 0.425, 0.25, 0.425, 0.35, 0.375, 0.35, 0.375, 0.25, 0.625, 0.5, 0.725, 0.5, 0.725, 0.55, 0.625, 0.55, 0.125, 0.5, 0.225, 0.5, 0.225, 0.55, 0.125, 0.55, 0.425, 0.7, 0.425, 0.75, 0.375, 0.75, 0.375, 0.7, 0.6, 0.2, 0.625, 0.2, 0.625, 0.25, 0.6, 0.25, 0.375, 0.2, 0.425, 0.2, 0.425, 0.25, 0.375, 0.25, 0.45, 0.2, 0.475, 0.2, 0.475, 0.25, 0.45, 0.25, 0.475, 0.2, 0.5424, 0.2, 0.5424, 0.25, 0.475, 0.25, 0.5424, 0.2, 0.575, 0.2, 0.575, 0.25, 0.5424, 0.25, 0.6, 0.7, 0.6, 0.75, 0.575, 0.75, 0.575, 0.7, 0.575, 0.7, 0.575, 0.75, 0.5424, 0.75, 0.5424, 0.7, 0.5424, 0.7, 0.5424, 0.75, 0.475, 0.75, 0.475, 0.7, 0.45, 0.7, 0.45, 0.75, 0.425, 0.75, 0.425, 0.7, 0.425, 0.75, 0.425, 0.85, 0.375, 0.85, 0.375, 0.75, 0.6, 0.75, 0.6, 0.85, 0.575, 0.85, 0.575, 0.75, 0.575, 0.75, 0.575, 0.85, 0.5424, 0.85, 0.5424, 0.75, 0.5424, 0.75, 0.5424, 0.85, 0.475, 0.85, 0.475, 0.75, 0.45, 0.75, 0.45, 0.85, 0.425, 0.85, 0.425, 0.75, 0.6, 0.25, 0.6, 0.35, 0.575, 0.35, 0.575, 0.25, 0.575, 0.25, 0.575, 0.35, 0.5424, 0.35, 0.5424, 0.25, 0.5424, 0.25, 0.5424, 0.35, 0.475, 0.35, 0.475, 0.25, 0.45, 0.5, 0.45, 0.55, 0.425, 0.55, 0.425, 0.5, 0.45, 0.55, 0.45, 0.7, 0.425, 0.7, 0.425, 0.55, 0.5424, 0.5, 0.5424, 0.55, 0.475, 0.55, 0.475, 0.5, 0.5424, 0.7, 0.475, 0.7, 0.475, 0.55, 0.5424, 0.55, 0.575, 0.5, 0.575, 0.55, 0.5424, 0.55, 0.5424, 0.5, 0.575, 0.7, 0.5424, 0.7, 0.5424, 0.55, 0.575, 0.55, 0.6, 0.5, 0.6, 0.55, 0.575, 0.55, 0.575, 0.5, 0.6, 0.55, 0.6, 0.7, 0.575, 0.7, 0.575, 0.55, 0.5424, 0.0, 0.575, 0.0, 0.575, 0.05, 0.5424, 0.05, 0.575, 0.05, 0.575, 0.2, 0.5424, 0.2, 0.5424, 0.05, 0.475, 0.0, 0.5424, 0.0, 0.5424, 0.05, 0.475, 0.05, 0.5424, 0.05, 0.5424, 0.2, 0.475, 0.2, 0.475, 0.05, 0.45, 0.0, 0.475, 0.0, 0.475, 0.05, 0.45, 0.05, 0.475, 0.7, 0.45, 0.7, 0.45, 0.55, 0.475, 0.55, 0.375, 0.0, 0.425, 0.0, 0.425, 0.05, 0.375, 0.05, 0.425, 0.05, 0.425, 0.2, 0.375, 0.2, 0.375, 0.05, 0.6, 0.0, 0.625, 0.0, 0.625, 0.05, 0.6, 0.05, 0.6, 0.05, 0.6, 0.2, 0.575, 0.2, 0.575, 0.05, 0.425, 0.5, 0.425, 0.55, 0.375, 0.55, 0.375, 0.5, 0.425, 0.7, 0.375, 0.7, 0.375, 0.55, 0.425, 0.55, 0.45, 0.25, 0.45, 0.35, 0.425, 0.35, 0.425, 0.25, 0.125, 0.7, 0.225, 0.7, 0.225, 0.75, 0.125, 0.75, 0.225, 0.7, 0.225, 0.55, 0.275, 0.55, 0.275, 0.7, 0.625, 0.7, 0.725, 0.7, 0.725, 0.75, 0.625, 0.75, 0.775, 0.7, 0.775, 0.55, 0.875, 0.55, 0.875, 0.7, 0.725, 0.55, 0.725, 0.7, 0.625, 0.7, 0.625, 0.55, 0.775, 0.75, 0.775, 0.7, 0.875, 0.7, 0.875, 0.75, 0.725, 0.75, 0.725, 0.7, 0.775, 0.7, 0.775, 0.75, 0.475, 0.05, 0.475, 0.2, 0.45, 0.2, 0.45, 0.05, 0.275, 0.7, 0.275, 0.55, 0.375, 0.55, 0.375, 0.7, 0.225, 0.55, 0.225, 0.7, 0.125, 0.7, 0.125, 0.55, 0.275, 0.75, 0.275, 0.7, 0.375, 0.7, 0.375, 0.75, 0.225, 0.75, 0.225, 0.7, 0.275, 0.7, 0.275, 0.75, 0.45, 0.4, 0.45, 0.5, 0.425, 0.5, 0.425, 0.4, 0.45, 0.35, 0.45, 0.4, 0.425, 0.4, 0.425, 0.35, 0.5424, 0.4, 0.5424, 0.5, 0.475, 0.5, 0.475, 0.4, 0.5424, 0.35, 0.5424, 0.4, 0.475, 0.4, 0.475, 0.35, 0.575, 0.4, 0.575, 0.5, 0.5424, 0.5, 0.5424, 0.4, 0.575, 0.35, 0.575, 0.4, 0.5424, 0.4, 0.5424, 0.35, 0.6, 0.4, 0.6, 0.5, 0.575, 0.5, 0.575, 0.4, 0.6, 0.35, 0.6, 0.4, 0.575, 0.4, 0.575, 0.35, 0.45, 0.9, 0.45, 1.0, 0.425, 1.0, 0.425, 0.9, 0.45, 0.85, 0.45, 0.9, 0.425, 0.9, 0.425, 0.85, 0.425, 0.2, 0.45, 0.2, 0.45, 0.25, 0.425, 0.25, 0.5424, 0.9, 0.5424, 1.0, 0.475, 1.0, 0.475, 0.9, 0.475, 0.7, 0.475, 0.75, 0.45, 0.75, 0.45, 0.7, 0.5424, 0.85, 0.5424, 0.9, 0.475, 0.9, 0.475, 0.85, 0.475, 0.75, 0.475, 0.85, 0.45, 0.85, 0.45, 0.75, 0.575, 0.9, 0.575, 1.0, 0.5424, 1.0, 0.5424, 0.9, 0.475, 0.5, 0.475, 0.55, 0.45, 0.55, 0.45, 0.5, 0.575, 0.85, 0.575, 0.9, 0.5424, 0.9, 0.5424, 0.85, 0.6, 0.9, 0.6, 1.0, 0.575, 1.0, 0.575, 0.9, 0.6, 0.85, 0.6, 0.9, 0.575, 0.9, 0.575, 0.85, 0.425, 0.9, 0.425, 1.0, 0.375, 1.0, 0.375, 0.9, 0.425, 0.0, 0.45, 0.0, 0.45, 0.05, 0.425, 0.05, 0.425, 0.85, 0.425, 0.9, 0.375, 0.9, 0.375, 0.85, 0.45, 0.05, 0.45, 0.2, 0.425, 0.2, 0.425, 0.05, 0.275, 0.55, 0.275, 0.5, 0.375, 0.5, 0.375, 0.55, 0.225, 0.55, 0.225, 0.5, 0.275, 0.5, 0.275, 0.55, 0.775, 0.55, 0.775, 0.5, 0.875, 0.5, 0.875, 0.55, 0.475, 0.25, 0.475, 0.35, 0.45, 0.35, 0.45, 0.25, 0.725, 0.55, 0.725, 0.5, 0.775, 0.5, 0.775, 0.55, 0.475, 0.4, 0.475, 0.5, 0.45, 0.5, 0.45, 0.4, 0.425, 0.4, 0.425, 0.5, 0.375, 0.5, 0.375, 0.4, 0.475, 0.35, 0.475, 0.4, 0.45, 0.4, 0.45, 0.35, 0.425, 0.35, 0.425, 0.4, 0.375, 0.4, 0.375, 0.35, 0.475, 0.9, 0.475, 1.0, 0.45, 1.0, 0.45, 0.9, 0.725, 0.7, 0.725, 0.55, 0.775, 0.55, 0.775, 0.7, 0.625, 0.85, 0.625, 0.9, 0.6, 0.9, 0.6, 0.85, 0.625, 0.9, 0.625, 1.0, 0.6, 1.0, 0.6, 0.9, 0.625, 0.35, 0.625, 0.4, 0.6, 0.4, 0.6, 0.35, 0.625, 0.4, 0.625, 0.5, 0.6, 0.5, 0.6, 0.4, 0.625, 0.05, 0.625, 0.2, 0.6, 0.2, 0.6, 0.05, 0.575, 0.0, 0.6, 0.0, 0.6, 0.05, 0.575, 0.05, 0.625, 0.55, 0.625, 0.7, 0.6, 0.7, 0.6, 0.55, 0.625, 0.5, 0.625, 0.55, 0.6, 0.55, 0.6, 0.5, 0.625, 0.25, 0.625, 0.35, 0.6, 0.35, 0.6, 0.25, 0.625, 0.75, 0.625, 0.85, 0.6, 0.85, 0.6, 0.75, 0.625, 0.7, 0.625, 0.75, 0.6, 0.75, 0.6, 0.7, 0.575, 0.2, 0.6, 0.2, 0.6, 0.25, 0.575, 0.25])
me_weiner_dog_front_mesh.materials.append(mat_mat_weinger_dog)
me_weiner_dog_front_mesh.use_remesh_fix_poles = True
me_weiner_dog_front_mesh.use_remesh_preserve_attributes = False
me_weiner_dog_front_mesh.use_mirror_vertex_groups = False
me_weiner_dog_front_mesh.update()
me_weiner_dog_front_mesh_001 = bpy.data.meshes.new('Weiner_Dog_Front_Mesh.001')
me_weiner_dog_front_mesh_001.from_pydata([(-2.0, -1.562, -3.793), (-3.429, -3.196, -2.384e-07), (-2.0, 3.341, -3.645), (-3.429, 3.196, -2.384e-07), (2.0, -1.562, -3.756), (3.429, -3.196, -2.384e-07), (2.0, 3.341, -3.756), (3.429, 3.196, -2.384e-07), (-2.0, -0.2446, -3.227), (-1.938, 2.328, -2.44), (-2.215, -3.728, -1.395), (-3.0, -3.84, -0.7213), (-3.0, 2.519, -0.7213), (-2.215, 4.974, -1.4), (-1.938, 4.381, -2.44), (-2.0, 3.706, -3.338), (3.0, 2.519, -0.7213), (2.215, 4.974, -1.4), (1.938, 4.381, -2.44), (2.0, 3.706, -3.338), (3.0, -3.84, -0.7213), (2.215, -3.728, -1.395), (1.938, 2.328, -2.44), (2.0, -0.2446, -3.227), (0.4, 3.341, -3.645), (-0.4, 3.341, -3.645), (-0.6859, 3.196, -2.384e-07), (0.6859, 3.196, -2.384e-07), (-0.4, -1.562, -3.793), (0.4, -1.562, -3.793), (0.6859, -3.196, -2.384e-07), (-0.6859, -3.196, -2.384e-07), (-0.5999, -3.84, -0.7213), (0.5999, -3.84, -0.7213), (-0.4429, -3.728, -1.395), (0.4429, -3.728, -1.395), (-0.3875, 2.328, -2.44), (0.3875, 2.328, -2.44), (-0.4, -0.2446, -3.227), (0.4, -0.2446, -3.227), (0.5999, 2.519, -0.7213), (-0.5999, 2.519, -0.7213), (0.4429, 4.974, -1.4), (-0.4429, 4.974, -1.4), (0.3875, 4.381, -2.44), (-0.3875, 4.381, -2.44), (0.4, 3.706, -3.338), (-0.4, 3.706, -3.338), (-0.4036, 2.167, -3.047), (0.4036, 2.167, -3.047), (0.4036, 3.917, -3.053), (-0.4036, 3.917, -3.053), (2.018, 2.167, -3.047), (2.018, 3.917, -3.053), (-2.018, 3.917, -3.053), (-2.018, 2.167, -3.047), (-3.272, -3.69, -0.4111), (-3.272, 2.885, -0.4111), (3.272, 2.885, -0.4111), (3.272, -3.69, -0.4111), (-0.6544, 2.885, -0.4111), (0.6544, 2.885, -0.4111), (0.6544, -3.69, -0.4111), (-0.6544, -3.69, -0.4111), (-1.95, -1.702, -2.054), (-1.95, 4.648, -2.05), (1.95, 4.648, -2.05), (1.95, -1.702, -2.054), (-0.39, 4.648, -2.05), (0.39, 4.648, -2.05), (0.39, -1.702, -2.054), (-0.39, -1.702, -2.054), (-2.076, -3.24, -1.789), (-2.076, 4.706, -1.789), (2.076, 4.706, -1.789), (2.076, -3.24, -1.789), (-0.4153, 4.706, -1.789), (0.4153, 4.706, -1.789), (0.4153, -3.24, -1.789), (-0.4153, -3.24, -1.789), (-2.454, -3.792, -1.126), (-2.454, 1.782, -1.126), (2.454, 1.782, -1.126), (2.454, -3.792, -1.126), (-0.4908, 1.782, -1.126), (0.4908, 1.782, -1.126), (0.4908, -3.792, -1.126), (-0.4908, -3.792, -1.126), (-2.631, 4.153, -3.522), (2.631, 4.153, -3.522), (2.631, -1.669, -3.522), (-2.631, -1.669, -3.522), (0.5261, -1.669, -3.522), (-0.5261, -1.669, -3.522), (-0.5261, 4.153, -3.522), (0.5261, 4.153, -3.522)], [], [(37, 36, 48, 49), (88, 94, 25, 2), (31, 26, 3, 1), (29, 24, 6, 4), (9, 14, 54, 55), (64, 72, 73, 65), (28, 25, 24, 29), (11, 12, 81, 80), (23, 90, 89, 19), (10, 80, 81, 13), (20, 16, 58, 59), (21, 17, 82, 83), (22, 18, 66, 67), (90, 92, 29, 4), (59, 62, 33, 20), (83, 86, 35, 21), (67, 70, 37, 22), (52, 49, 39, 23), (57, 60, 41, 12), (81, 84, 43, 13), (65, 68, 45, 14), (9, 64, 65, 14), (91, 8, 15, 88), (8, 55, 54, 15), (20, 83, 82, 16), (0, 91, 88, 2), (28, 0, 2, 25), (4, 6, 89, 90), (75, 67, 66, 74), (5, 7, 27, 30), (54, 51, 47, 15), (22, 52, 53, 18), (30, 27, 26, 31), (1, 3, 57, 56), (5, 59, 58, 7), (50, 53, 19, 46), (51, 50, 46, 47), (69, 66, 18, 44), (68, 69, 44, 45), (85, 82, 17, 42), (84, 85, 42, 43), (61, 58, 16, 40), (60, 61, 40, 41), (48, 55, 8, 38), (49, 48, 38, 39), (11, 56, 57, 12), (71, 64, 9, 36), (70, 71, 36, 37), (22, 37, 49, 52), (87, 80, 10, 34), (86, 87, 34, 35), (63, 56, 11, 32), (62, 63, 32, 33), (93, 91, 0, 28), (92, 93, 28, 29), (14, 45, 51, 54), (44, 18, 53, 50), (95, 89, 6, 24), (45, 44, 50, 51), (94, 95, 24, 25), (36, 9, 55, 48), (30, 31, 63, 62), (31, 1, 56, 63), (26, 27, 61, 60), (27, 7, 58, 61), (3, 26, 60, 57), (5, 30, 62, 59), (78, 79, 71, 70), (79, 72, 64, 71), (76, 77, 69, 68), (77, 74, 66, 69), (10, 13, 73, 72), (21, 75, 74, 17), (73, 76, 68, 65), (75, 78, 70, 67), (21, 35, 78, 75), (13, 43, 76, 73), (42, 17, 74, 77), (43, 42, 77, 76), (34, 10, 72, 79), (35, 34, 79, 78), (33, 32, 87, 86), (32, 11, 80, 87), (41, 40, 85, 84), (40, 16, 82, 85), (12, 41, 84, 81), (20, 33, 86, 83), (47, 46, 95, 94), (46, 19, 89, 95), (39, 38, 93, 92), (38, 8, 91, 93), (23, 39, 92, 90), (15, 47, 94, 88), (53, 52, 23, 19)])
me_weiner_dog_front_mesh_001.polygons.foreach_set('use_smooth', [True] * 94)
_uv = me_weiner_dog_front_mesh_001.uv_layers.new(name='UVMap')
_uv.uv.foreach_set('vector', [0.475, 0.85, 0.475, 0.9, 0.45, 0.9, 0.45, 0.85, 0.4, 0.25, 0.4, 0.35, 0.375, 0.35, 0.375, 0.25, 0.775, 0.75, 0.775, 0.5, 0.875, 0.5, 0.875, 0.75, 0.275, 0.75, 0.275, 0.5, 0.375, 0.5, 0.375, 0.75, 0.475, 0.0, 0.475, 0.25, 0.45, 0.25, 0.45, 0.0, 0.5151, 0.0, 0.5256, 0.0, 0.5256, 0.25, 0.5151, 0.25, 0.225, 0.75, 0.225, 0.5, 0.275, 0.5, 0.275, 0.75, 0.575, 0.0, 0.575, 0.25, 0.5587, 0.25, 0.5587, 0.0, 0.425, 0.75, 0.4, 0.75, 0.4, 0.5, 0.425, 0.5, 0.5424, 0.0, 0.5587, 0.0, 0.5587, 0.25, 0.5424, 0.25, 0.575, 0.75, 0.575, 0.5, 0.6, 0.5, 0.6, 0.75, 0.5424, 0.75, 0.5424, 0.5, 0.5587, 0.5, 0.5587, 0.75, 0.475, 0.75, 0.475, 0.5, 0.5151, 0.5, 0.5151, 0.75, 0.4, 0.75, 0.4, 0.85, 0.375, 0.85, 0.375, 0.75, 0.6, 0.75, 0.6, 0.85, 0.575, 0.85, 0.575, 0.75, 0.5587, 0.75, 0.5587, 0.85, 0.5424, 0.85, 0.5424, 0.75, 0.5151, 0.75, 0.5151, 0.85, 0.475, 0.85, 0.475, 0.75, 0.45, 0.75, 0.45, 0.85, 0.425, 0.85, 0.425, 0.75, 0.6, 0.25, 0.6, 0.35, 0.575, 0.35, 0.575, 0.25, 0.5587, 0.25, 0.5587, 0.35, 0.5424, 0.35, 0.5424, 0.25, 0.5151, 0.25, 0.5151, 0.35, 0.475, 0.35, 0.475, 0.25, 0.475, 0.0, 0.5151, 0.0, 0.5151, 0.25, 0.475, 0.25, 0.4, 0.0, 0.425, 0.0, 0.425, 0.25, 0.4, 0.25, 0.425, 0.0, 0.45, 0.0, 0.45, 0.25, 0.425, 0.25, 0.575, 0.75, 0.5587, 0.75, 0.5587, 0.5, 0.575, 0.5, 0.375, 0.0, 0.4, 0.0, 0.4, 0.25, 0.375, 0.25, 0.225, 0.75, 0.125, 0.75, 0.125, 0.5, 0.225, 0.5, 0.375, 0.75, 0.375, 0.5, 0.4, 0.5, 0.4, 0.75, 0.5256, 0.75, 0.5151, 0.75, 0.5151, 0.5, 0.5256, 0.5, 0.625, 0.75, 0.625, 0.5, 0.725, 0.5, 0.725, 0.75, 0.45, 0.25, 0.45, 0.35, 0.425, 0.35, 0.425, 0.25, 0.475, 0.75, 0.45, 0.75, 0.45, 0.5, 0.475, 0.5, 0.725, 0.75, 0.725, 0.5, 0.775, 0.5, 0.775, 0.75, 0.625, 0.0, 0.625, 0.25, 0.6, 0.25, 0.6, 0.0, 0.625, 0.75, 0.6, 0.75, 0.6, 0.5, 0.625, 0.5, 0.45, 0.4, 0.45, 0.5, 0.425, 0.5, 0.425, 0.4, 0.45, 0.35, 0.45, 0.4, 0.425, 0.4, 0.425, 0.35, 0.5151, 0.4, 0.5151, 0.5, 0.475, 0.5, 0.475, 0.4, 0.5151, 0.35, 0.5151, 0.4, 0.475, 0.4, 0.475, 0.35, 0.5587, 0.4, 0.5587, 0.5, 0.5424, 0.5, 0.5424, 0.4, 0.5587, 0.35, 0.5587, 0.4, 0.5424, 0.4, 0.5424, 0.35, 0.6, 0.4, 0.6, 0.5, 0.575, 0.5, 0.575, 0.4, 0.6, 0.35, 0.6, 0.4, 0.575, 0.4, 0.575, 0.35, 0.45, 0.9, 0.45, 1.0, 0.425, 1.0, 0.425, 0.9, 0.45, 0.85, 0.45, 0.9, 0.425, 0.9, 0.425, 0.85, 0.575, 0.0, 0.6, 0.0, 0.6, 0.25, 0.575, 0.25, 0.5151, 0.9, 0.5151, 1.0, 0.475, 1.0, 0.475, 0.9, 0.5151, 0.85, 0.5151, 0.9, 0.475, 0.9, 0.475, 0.85, 0.475, 0.75, 0.475, 0.85, 0.45, 0.85, 0.45, 0.75, 0.5587, 0.9, 0.5587, 1.0, 0.5424, 1.0, 0.5424, 0.9, 0.5587, 0.85, 0.5587, 0.9, 0.5424, 0.9, 0.5424, 0.85, 0.6, 0.9, 0.6, 1.0, 0.575, 1.0, 0.575, 0.9, 0.6, 0.85, 0.6, 0.9, 0.575, 0.9, 0.575, 0.85, 0.4, 0.9, 0.4, 1.0, 0.375, 1.0, 0.375, 0.9, 0.4, 0.85, 0.4, 0.9, 0.375, 0.9, 0.375, 0.85, 0.475, 0.25, 0.475, 0.35, 0.45, 0.35, 0.45, 0.25, 0.475, 0.4, 0.475, 0.5, 0.45, 0.5, 0.45, 0.4, 0.4, 0.4, 0.4, 0.5, 0.375, 0.5, 0.375, 0.4, 0.475, 0.35, 0.475, 0.4, 0.45, 0.4, 0.45, 0.35, 0.4, 0.35, 0.4, 0.4, 0.375, 0.4, 0.375, 0.35, 0.475, 0.9, 0.475, 1.0, 0.45, 1.0, 0.45, 0.9, 0.625, 0.85, 0.625, 0.9, 0.6, 0.9, 0.6, 0.85, 0.625, 0.9, 0.625, 1.0, 0.6, 1.0, 0.6, 0.9, 0.625, 0.35, 0.625, 0.4, 0.6, 0.4, 0.6, 0.35, 0.625, 0.4, 0.625, 0.5, 0.6, 0.5, 0.6, 0.4, 0.625, 0.25, 0.625, 0.35, 0.6, 0.35, 0.6, 0.25, 0.625, 0.75, 0.625, 0.85, 0.6, 0.85, 0.6, 0.75, 0.5256, 0.85, 0.5256, 0.9, 0.5151, 0.9, 0.5151, 0.85, 0.5256, 0.9, 0.5256, 1.0, 0.5151, 1.0, 0.5151, 0.9, 0.5256, 0.35, 0.5256, 0.4, 0.5151, 0.4, 0.5151, 0.35, 0.5256, 0.4, 0.5256, 0.5, 0.5151, 0.5, 0.5151, 0.4, 0.5424, 0.0, 0.5424, 0.25, 0.5256, 0.25, 0.5256, 0.0, 0.5424, 0.75, 0.5256, 0.75, 0.5256, 0.5, 0.5424, 0.5, 0.5256, 0.25, 0.5256, 0.35, 0.5151, 0.35, 0.5151, 0.25, 0.5256, 0.75, 0.5256, 0.85, 0.5151, 0.85, 0.5151, 0.75, 0.5424, 0.75, 0.5424, 0.85, 0.5256, 0.85, 0.5256, 0.75, 0.5424, 0.25, 0.5424, 0.35, 0.5256, 0.35, 0.5256, 0.25, 0.5424, 0.4, 0.5424, 0.5, 0.5256, 0.5, 0.5256, 0.4, 0.5424, 0.35, 0.5424, 0.4, 0.5256, 0.4, 0.5256, 0.35, 0.5424, 0.9, 0.5424, 1.0, 0.5256, 1.0, 0.5256, 0.9, 0.5424, 0.85, 0.5424, 0.9, 0.5256, 0.9, 0.5256, 0.85, 0.575, 0.85, 0.575, 0.9, 0.5587, 0.9, 0.5587, 0.85, 0.575, 0.9, 0.575, 1.0, 0.5587, 1.0, 0.5587, 0.9, 0.575, 0.35, 0.575, 0.4, 0.5587, 0.4, 0.5587, 0.35, 0.575, 0.4, 0.575, 0.5, 0.5587, 0.5, 0.5587, 0.4, 0.575, 0.25, 0.575, 0.35, 0.5587, 0.35, 0.5587, 0.25, 0.575, 0.75, 0.575, 0.85, 0.5587, 0.85, 0.5587, 0.75, 0.425, 0.35, 0.425, 0.4, 0.4, 0.4, 0.4, 0.35, 0.425, 0.4, 0.425, 0.5, 0.4, 0.5, 0.4, 0.4, 0.425, 0.85, 0.425, 0.9, 0.4, 0.9, 0.4, 0.85, 0.425, 0.9, 0.425, 1.0, 0.4, 1.0, 0.4, 0.9, 0.425, 0.75, 0.425, 0.85, 0.4, 0.85, 0.4, 0.75, 0.425, 0.25, 0.425, 0.35, 0.4, 0.35, 0.4, 0.25, 0.45, 0.5, 0.45, 0.75, 0.425, 0.75, 0.425, 0.5])
me_weiner_dog_front_mesh_001.materials.append(mat_mat_weinger_dog)
me_weiner_dog_front_mesh_001.use_remesh_fix_poles = True
me_weiner_dog_front_mesh_001.use_remesh_preserve_attributes = False
me_weiner_dog_front_mesh_001.use_mirror_vertex_groups = False
me_weiner_dog_front_mesh_001.update()
me_weinder_dog_tail_mesh = bpy.data.meshes.new('Weinder_Dog_Tail_Mesh')
me_weinder_dog_tail_mesh.from_pydata([(-0.0004323, 0.00527, -0.05078), (-0.001775, 0.00527, -0.05553), (-0.001775, 0.06534, -0.1092), (-0.0007082, 0.00527, -0.01989), (-0.0007082, 0.06396, -0.07284), (-0.002396, 0.00527, -0.03792), (-0.002396, 0.06454, -0.09115), (-0.001775, 0.1176, -0.181), (-0.0007082, 0.1159, -0.1446), (-0.002396, 0.1166, -0.1629), (-0.001775, 0.1799, -0.2465), (-0.0007082, 0.1785, -0.2103), (-0.002396, 0.1791, -0.2285), (-0.001775, 0.2827, -0.3053), (-0.0007082, 0.2818, -0.2694), (-0.002396, 0.2822, -0.2875), (-0.001775, 0.5099, -0.3705), (-0.0007082, 0.5094, -0.3348), (-0.002396, 0.5096, -0.3529), (-0.001775, 0.7569, -0.4017), (-0.0007082, 0.7566, -0.366), (-0.002396, 0.7567, -0.3841), (-0.001775, 0.9049, -0.4225), (-0.0007082, 0.9041, -0.3866), (-0.002396, 0.9044, -0.4047), (-0.001775, 1.008, -0.4713), (-0.0007082, 1.006, -0.4342), (-0.002396, 1.007, -0.4528), (-0.001775, 0.0209, -0.06773), (-0.001775, 0.03629, -0.08041), (-0.001775, 0.05119, -0.09406), (-0.0007082, 0.0205, -0.0319), (-0.0007082, 0.0355, -0.0444), (-0.0007082, 0.05007, -0.05788), (-0.002396, 0.03584, -0.06258), (-0.002396, 0.05054, -0.07613), (-0.001775, 0.07864, -0.126), (-0.001775, 0.09144, -0.144), (-0.001775, 0.1042, -0.1626), (-0.0007082, 0.07708, -0.08957), (-0.0007082, 0.08979, -0.1076), (-0.0007082, 0.1026, -0.1261), (-0.002396, 0.07774, -0.1079), (-0.002396, 0.09048, -0.1259), (-0.002396, 0.1033, -0.1445), (-0.001775, 0.1318, -0.1987), (-0.001775, 0.147, -0.2154), (-0.001775, 0.163, -0.2314), (-0.0007082, 0.1302, -0.1622), (-0.0007082, 0.1454, -0.1791), (-0.0007082, 0.1615, -0.1951), (-0.002396, 0.1308, -0.1806), (-0.002396, 0.1461, -0.1974), (-0.002396, 0.1622, -0.2134), (-0.001775, 0.198, -0.2608), (-0.001775, 0.2194, -0.275), (-0.001775, 0.2468, -0.2896), (-0.0007082, 0.1967, -0.2247), (-0.0007082, 0.2182, -0.239), (-0.0007082, 0.2457, -0.2537), (-0.002396, 0.1972, -0.243), (-0.002396, 0.2187, -0.2572), (-0.002396, 0.2462, -0.2718), (-0.001775, 0.3289, -0.3222), (-0.001775, 0.3838, -0.3396), (-0.001775, 0.4449, -0.3562), (-0.0007082, 0.3281, -0.2864), (-0.0007082, 0.3831, -0.3039), (-0.0007082, 0.4444, -0.3204), (-0.002396, 0.3284, -0.3045), (-0.002396, 0.3834, -0.3219), (-0.002396, 0.4446, -0.3385), (-0.001775, 0.5761, -0.3818), (-0.001775, 0.6412, -0.3904), (-0.001775, 0.7023, -0.3968), (-0.0007082, 0.5758, -0.3461), (-0.0007082, 0.6409, -0.3547), (-0.0007082, 0.702, -0.3611), (-0.002396, 0.5759, -0.3642), (-0.002396, 0.641, -0.3727), (-0.002396, 0.7021, -0.3791), (-0.001775, 0.8031, -0.4059), (-0.001775, 0.8419, -0.4101), (-0.001775, 0.8753, -0.4154), (-0.0007082, 0.8027, -0.3702), (-0.0007082, 0.8415, -0.3744), (-0.0007082, 0.8747, -0.3796), (-0.002396, 0.8029, -0.3882), (-0.002396, 0.8417, -0.3925), (-0.002396, 0.8749, -0.3977), (-0.001775, 0.9324, -0.4323), (-0.001775, 0.9585, -0.4441), (-0.001775, 0.9836, -0.4573), (-0.0007082, 0.9313, -0.3961), (-0.0007082, 0.9571, -0.4076), (-0.0007082, 0.9819, -0.4205), (-0.002396, 0.9318, -0.4143), (-0.002396, 0.9577, -0.426), (-0.002396, 0.9826, -0.4391), (-0.0004323, 0.01695, -0.05078), (0.009445, -0.000176, -0.06474), (0.0121, 0.05933, -0.116), (-0.003264, -0.001173, -0.06602), (-0.004494, 0.05753, -0.118), (-0.01547, 0.002146, -0.04238), (-0.01711, 0.06266, -0.09313), (-0.01361, 0.009589, -0.0314), (-0.01255, 0.07009, -0.08501), (0.004779, 0.01162, -0.009254), (0.004455, 0.07202, -0.06378), (0.01765, 0.005826, -0.037), (0.01708, 0.06663, -0.08878), (0.0125, 0.1114, -0.1872), (-0.004728, 0.1093, -0.1893), (-0.01726, 0.1149, -0.1646), (-0.01251, 0.1224, -0.1571), (0.004468, 0.1244, -0.136), (0.017, 0.1189, -0.1606), (0.01249, 0.175, -0.2541), (-0.00472, 0.1734, -0.2566), (-0.01726, 0.1778, -0.2306), (-0.01249, 0.1837, -0.2214), (0.004457, 0.1852, -0.1998), (0.01699, 0.1809, -0.2256), (0.01248, 0.28, -0.3142), (-0.004709, 0.2791, -0.3171), (-0.01725, 0.2815, -0.2899), (-0.01248, 0.2847, -0.2791), (0.004452, 0.2855, -0.2571), (0.01699, 0.2832, -0.2841), (0.01248, 0.5085, -0.3799), (-0.004717, 0.508, -0.3829), (-0.01725, 0.5093, -0.3554), (-0.01252, 0.5109, -0.3442), (0.004474, 0.5113, -0.3221), (0.017, 0.5101, -0.3494), (0.01242, 0.7562, -0.4112), (-0.004685, 0.756, -0.4142), (-0.01721, 0.7566, -0.3867), (-0.01259, 0.7573, -0.3753), (0.004511, 0.7575, -0.3531), (0.01704, 0.7569, -0.3806), (0.01206, 0.9028, -0.432), (-0.004464, 0.9022, -0.4347), (-0.0171, 0.9039, -0.4076), (-0.01252, 0.9063, -0.3961), (0.004431, 0.9069, -0.374), (0.01707, 0.9052, -0.4015), (0.009064, 1.004, -0.4814), (-0.003101, 1.004, -0.4829), (-0.01519, 1.005, -0.4585), (-0.01361, 1.01, -0.4452), (0.004718, 1.011, -0.4225), (0.01768, 1.007, -0.452), (0.01184, 0.01598, -0.07583), (0.01193, 0.03113, -0.08824), (0.01201, 0.04564, -0.1015), (-0.004277, 0.01449, -0.07804), (-0.004354, 0.0296, -0.09045), (-0.004424, 0.04399, -0.1036), (-0.01711, 0.01893, -0.05228), (-0.0171, 0.03411, -0.06483), (-0.0171, 0.04875, -0.07829), (-0.01211, 0.02548, -0.04265), (-0.01227, 0.04076, -0.05548), (-0.01243, 0.05573, -0.06945), (0.004161, 0.02704, -0.02128), (0.004266, 0.04239, -0.03409), (0.004368, 0.05749, -0.0481), (0.01696, 0.02249, -0.04702), (0.01701, 0.03769, -0.05976), (0.01705, 0.05249, -0.07353), (0.01224, 0.07228, -0.1323), (0.01236, 0.08496, -0.15), (0.01245, 0.09783, -0.1686), (-0.004577, 0.07032, -0.1341), (-0.004646, 0.0829, -0.1519), (-0.004696, 0.09575, -0.1705), (-0.01715, 0.07583, -0.1097), (-0.0172, 0.08861, -0.1276), (-0.01723, 0.1015, -0.1461), (-0.01258, 0.08361, -0.1023), (-0.01257, 0.09651, -0.1205), (-0.01254, 0.1093, -0.139), (0.004488, 0.08566, -0.08116), (0.004495, 0.09859, -0.09948), (0.004485, 0.1113, -0.118), (0.01706, 0.07998, -0.1057), (0.01704, 0.09283, -0.1238), (0.01702, 0.1057, -0.1423), (0.01251, 0.1259, -0.2053), (0.0125, 0.1414, -0.2224), (0.01249, 0.1578, -0.2387), (-0.004729, 0.124, -0.2074), (-0.004723, 0.1396, -0.2247), (-0.004717, 0.1561, -0.2411), (-0.01726, 0.1293, -0.1824), (-0.01726, 0.1446, -0.1993), (-0.01725, 0.1607, -0.2154), (-0.0125, 0.1364, -0.1744), (-0.0125, 0.1513, -0.1909), (-0.0125, 0.167, -0.2065), (0.004464, 0.1382, -0.1532), (0.004463, 0.153, -0.1695), (0.004462, 0.1687, -0.1851), (0.01699, 0.1331, -0.1781), (0.01699, 0.1482, -0.1948), (0.017, 0.1641, -0.2106), (0.01254, 0.1936, -0.2688), (0.01254, 0.2156, -0.2834), (0.01251, 0.2436, -0.2983), (-0.004742, 0.1921, -0.2714), (-0.004743, 0.2144, -0.2861), (-0.004727, 0.2426, -0.3012), (-0.01728, 0.1961, -0.2451), (-0.01728, 0.2178, -0.2594), (-0.01727, 0.2454, -0.2742), (-0.01245, 0.2014, -0.2354), (-0.01244, 0.2223, -0.2493), (-0.01245, 0.2492, -0.2636), (0.004436, 0.2027, -0.2138), (0.004429, 0.2235, -0.2275), (0.004438, 0.2501, -0.2417), (0.01697, 0.1989, -0.2399), (0.01696, 0.2202, -0.2539), (0.01698, 0.2474, -0.2685), (0.01246, 0.3265, -0.3313), (0.01246, 0.3817, -0.3488), (0.01247, 0.4432, -0.3654), (-0.004702, 0.3258, -0.3343), (-0.004704, 0.3811, -0.3518), (-0.00471, 0.4427, -0.3684), (-0.01724, 0.3278, -0.307), (-0.01724, 0.3829, -0.3245), (-0.01724, 0.4442, -0.341), (-0.0125, 0.3306, -0.296), (-0.01251, 0.3853, -0.3134), (-0.01252, 0.4462, -0.3298), (0.004463, 0.3313, -0.274), (0.004469, 0.3859, -0.2913), (0.004471, 0.4467, -0.3078), (0.017, 0.3293, -0.3011), (0.01701, 0.3842, -0.3185), (0.017, 0.4453, -0.335), (0.01247, 0.5751, -0.3912), (0.01246, 0.6403, -0.3998), (0.01244, 0.7016, -0.4062), (-0.004713, 0.5747, -0.3943), (-0.004707, 0.6401, -0.4028), (-0.004698, 0.7014, -0.4093), (-0.01724, 0.5757, -0.3667), (-0.01723, 0.6408, -0.3753), (-0.01722, 0.7019, -0.3817), (-0.01254, 0.5769, -0.3554), (-0.01256, 0.6417, -0.364), (-0.01258, 0.7027, -0.3704), (0.004485, 0.5773, -0.3333), (0.004496, 0.642, -0.3418), (0.004504, 0.703, -0.3482), (0.01701, 0.5763, -0.3607), (0.01702, 0.6413, -0.3692), (0.01703, 0.7024, -0.3757), (0.01238, 0.8023, -0.4154), (0.0123, 0.841, -0.4196), (0.01219, 0.8738, -0.4249), (-0.004661, 0.8021, -0.4184), (-0.004616, 0.8407, -0.4226), (-0.004548, 0.8734, -0.4278), (-0.0172, 0.8027, -0.3909), (-0.01717, 0.8415, -0.3952), (-0.01713, 0.8746, -0.4005), (-0.0126, 0.8035, -0.3795), (-0.01261, 0.8425, -0.3837), (-0.01259, 0.8762, -0.389), (0.004514, 0.8037, -0.3573), (0.004509, 0.8428, -0.3615), (0.004487, 0.8766, -0.3668), (0.01705, 0.8031, -0.3848), (0.01706, 0.842, -0.3891), (0.01708, 0.8754, -0.3943), (0.01195, 0.9296, -0.4415), (0.01184, 0.9551, -0.4532), (0.01173, 0.9799, -0.4663), (-0.00438, 0.9288, -0.4442), (-0.004292, 0.9542, -0.4558), (-0.004195, 0.979, -0.4688), (-0.01709, 0.931, -0.4172), (-0.01709, 0.9569, -0.4289), (-0.01709, 0.9818, -0.442), (-0.01237, 0.9343, -0.4058), (-0.0122, 0.9606, -0.4175), (-0.01201, 0.9858, -0.4305), (0.004328, 0.935, -0.3838), (0.004211, 0.9615, -0.3956), (0.004088, 0.9867, -0.4088), (0.01704, 0.9328, -0.4111), (0.017, 0.9589, -0.4227), (0.01695, 0.984, -0.4357)], [(0, 99)], [(1, 5, 99, 28), (2, 30, 35, 6), (30, 29, 34, 35), (32, 31, 99, 34), (3, 5, 99, 31), (37, 36, 42, 43), (35, 34, 32, 33), (35, 33, 4, 6), (2, 6, 42, 36), (7, 38, 44, 9), (38, 37, 43, 44), (43, 42, 39, 40), (46, 45, 51, 52), (44, 43, 40, 41), (44, 41, 8, 9), (6, 4, 39, 42), (7, 9, 51, 45), (10, 47, 53, 12), (47, 46, 52, 53), (52, 51, 48, 49), (55, 54, 60, 61), (53, 52, 49, 50), (53, 50, 11, 12), (9, 8, 48, 51), (10, 12, 60, 54), (13, 56, 62, 15), (56, 55, 61, 62), (61, 60, 57, 58), (64, 63, 69, 70), (62, 61, 58, 59), (62, 59, 14, 15), (12, 11, 57, 60), (13, 15, 69, 63), (16, 65, 71, 18), (65, 64, 70, 71), (70, 69, 66, 67), (73, 72, 78, 79), (71, 70, 67, 68), (71, 68, 17, 18), (15, 14, 66, 69), (16, 18, 78, 72), (19, 74, 80, 21), (74, 73, 79, 80), (79, 78, 75, 76), (82, 81, 87, 88), (80, 79, 76, 77), (80, 77, 20, 21), (18, 17, 75, 78), (19, 21, 87, 81), (22, 83, 89, 24), (83, 82, 88, 89), (88, 87, 84, 85), (91, 90, 96, 97), (89, 88, 85, 86), (89, 86, 23, 24), (21, 20, 84, 87), (22, 24, 96, 90), (25, 92, 98, 27), (92, 91, 97, 98), (97, 96, 93, 94), (98, 97, 94, 95), (98, 95, 26, 27), (24, 23, 93, 96), (29, 28, 99, 34), (159, 156, 155, 158), (159, 103, 101, 156), (102, 157, 154, 100), (158, 155, 154, 157), (164, 161, 160, 163), (100, 154, 169, 110), (101, 111, 171, 156), (156, 171, 170, 155), (162, 159, 158, 161), (162, 105, 103, 159), (104, 160, 157, 102), (167, 164, 163, 166), (165, 162, 161, 164), (165, 107, 105, 162), (106, 163, 160, 104), (170, 167, 166, 169), (168, 165, 164, 167), (168, 109, 107, 165), (108, 166, 163, 106), (173, 188, 187, 172), (171, 168, 167, 170), (171, 111, 109, 168), (110, 169, 166, 108), (179, 176, 175, 178), (177, 174, 173, 176), (177, 113, 112, 174), (103, 175, 172, 101), (176, 173, 172, 175), (182, 179, 178, 181), (101, 172, 187, 111), (112, 117, 189, 174), (174, 189, 188, 173), (180, 177, 176, 179), (180, 114, 113, 177), (105, 178, 175, 103), (185, 182, 181, 184), (183, 180, 179, 182), (183, 115, 114, 180), (107, 181, 178, 105), (188, 185, 184, 187), (186, 183, 182, 185), (186, 116, 115, 183), (109, 184, 181, 107), (191, 206, 205, 190), (189, 186, 185, 188), (189, 117, 116, 186), (111, 187, 184, 109), (197, 194, 193, 196), (195, 192, 191, 194), (195, 119, 118, 192), (113, 193, 190, 112), (194, 191, 190, 193), (200, 197, 196, 199), (112, 190, 205, 117), (118, 123, 207, 192), (192, 207, 206, 191), (198, 195, 194, 197), (198, 120, 119, 195), (114, 196, 193, 113), (203, 200, 199, 202), (201, 198, 197, 200), (201, 121, 120, 198), (115, 199, 196, 114), (206, 203, 202, 205), (204, 201, 200, 203), (204, 122, 121, 201), (116, 202, 199, 115), (209, 224, 223, 208), (207, 204, 203, 206), (207, 123, 122, 204), (117, 205, 202, 116), (215, 212, 211, 214), (213, 210, 209, 212), (213, 125, 124, 210), (119, 211, 208, 118), (212, 209, 208, 211), (218, 215, 214, 217), (118, 208, 223, 123), (124, 129, 225, 210), (210, 225, 224, 209), (216, 213, 212, 215), (216, 126, 125, 213), (120, 214, 211, 119), (221, 218, 217, 220), (219, 216, 215, 218), (219, 127, 126, 216), (121, 217, 214, 120), (224, 221, 220, 223), (222, 219, 218, 221), (222, 128, 127, 219), (122, 220, 217, 121), (227, 242, 241, 226), (225, 222, 221, 224), (225, 129, 128, 222), (123, 223, 220, 122), (233, 230, 229, 232), (231, 228, 227, 230), (231, 131, 130, 228), (125, 229, 226, 124), (230, 227, 226, 229), (236, 233, 232, 235), (124, 226, 241, 129), (130, 135, 243, 228), (228, 243, 242, 227), (234, 231, 230, 233), (234, 132, 131, 231), (126, 232, 229, 125), (239, 236, 235, 238), (237, 234, 233, 236), (237, 133, 132, 234), (127, 235, 232, 126), (242, 239, 238, 241), (240, 237, 236, 239), (240, 134, 133, 237), (128, 238, 235, 127), (245, 260, 259, 244), (243, 240, 239, 242), (243, 135, 134, 240), (129, 241, 238, 128), (251, 248, 247, 250), (249, 246, 245, 248), (249, 137, 136, 246), (131, 247, 244, 130), (248, 245, 244, 247), (254, 251, 250, 253), (130, 244, 259, 135), (136, 141, 261, 246), (246, 261, 260, 245), (252, 249, 248, 251), (252, 138, 137, 249), (132, 250, 247, 131), (257, 254, 253, 256), (255, 252, 251, 254), (255, 139, 138, 252), (133, 253, 250, 132), (260, 257, 256, 259), (258, 255, 254, 257), (258, 140, 139, 255), (134, 256, 253, 133), (263, 278, 277, 262), (261, 258, 257, 260), (261, 141, 140, 258), (135, 259, 256, 134), (269, 266, 265, 268), (267, 264, 263, 266), (267, 143, 142, 264), (137, 265, 262, 136), (266, 263, 262, 265), (272, 269, 268, 271), (136, 262, 277, 141), (142, 147, 279, 264), (264, 279, 278, 263), (270, 267, 266, 269), (270, 144, 143, 267), (138, 268, 265, 137), (275, 272, 271, 274), (273, 270, 269, 272), (273, 145, 144, 270), (139, 271, 268, 138), (278, 275, 274, 277), (276, 273, 272, 275), (276, 146, 145, 273), (140, 274, 271, 139), (281, 296, 295, 280), (279, 276, 275, 278), (279, 147, 146, 276), (141, 277, 274, 140), (287, 284, 283, 286), (285, 282, 281, 284), (285, 149, 148, 282), (143, 283, 280, 142), (284, 281, 280, 283), (290, 287, 286, 289), (142, 280, 295, 147), (148, 153, 297, 282), (282, 297, 296, 281), (288, 285, 284, 287), (288, 150, 149, 285), (144, 286, 283, 143), (293, 290, 289, 292), (291, 288, 287, 290), (291, 151, 150, 288), (145, 289, 286, 144), (296, 293, 292, 295), (294, 291, 290, 293), (294, 152, 151, 291), (146, 292, 289, 145), (297, 294, 293, 296), (297, 153, 152, 294), (147, 295, 292, 146), (155, 170, 169, 154), (161, 158, 157, 160), (1, 102, 100), (5, 104, 102, 1), (5, 106, 104), (3, 108, 106, 5), (5, 110, 108, 3), (1, 100, 110, 5), (25, 148, 149), (25, 149, 150, 27), (27, 150, 151), (27, 151, 152, 26), (26, 152, 153, 27), (27, 153, 148, 25)])
me_weinder_dog_tail_mesh.polygons.foreach_set('use_smooth', [True] * 268)
_uv = me_weinder_dog_tail_mesh.uv_layers.new(name='UVMap')
_uv.uv.foreach_set('vector', [0.0, 0.9583, 0.0, 0.7917, 0.03125, 0.7917, 0.03125, 0.9583, 0.125, 0.9583, 0.09375, 0.9583, 0.09375, 0.7917, 0.125, 0.7917, 0.09375, 0.9583, 0.0625, 0.9583, 0.0625, 0.7917, 0.09375, 0.7917, 0.0625, 0.625, 0.03125, 0.625, 0.03125, 0.4583, 0.0625, 0.4583, 0.0, 0.625, 0.0, 0.4583, 0.03125, 0.4583, 0.03125, 0.625, 0.1875, 0.9583, 0.1563, 0.9583, 0.1563, 0.7917, 0.1875, 0.7917, 0.09375, 0.7917, 0.0625, 0.7917, 0.0625, 0.625, 0.09375, 0.625, 0.09375, 0.7917, 0.09375, 0.625, 0.125, 0.625, 0.125, 0.7917, 0.125, 0.9583, 0.125, 0.7917, 0.1563, 0.7917, 0.1563, 0.9583, 0.25, 0.9583, 0.2188, 0.9583, 0.2188, 0.7917, 0.25, 0.7917, 0.2188, 0.9583, 0.1875, 0.9583, 0.1875, 0.7917, 0.2188, 0.7917, 0.1875, 0.7917, 0.1563, 0.7917, 0.1563, 0.625, 0.1875, 0.625, 0.3125, 0.9583, 0.2813, 0.9583, 0.2813, 0.7917, 0.3125, 0.7917, 0.2188, 0.7917, 0.1875, 0.7917, 0.1875, 0.625, 0.2188, 0.625, 0.2188, 0.7917, 0.2188, 0.625, 0.25, 0.625, 0.25, 0.7917, 0.125, 0.7917, 0.125, 0.625, 0.1563, 0.625, 0.1563, 0.7917, 0.25, 0.9583, 0.25, 0.7917, 0.2813, 0.7917, 0.2813, 0.9583, 0.375, 0.9583, 0.3438, 0.9583, 0.3438, 0.7917, 0.375, 0.7917, 0.3438, 0.9583, 0.3125, 0.9583, 0.3125, 0.7917, 0.3438, 0.7917, 0.3125, 0.7917, 0.2813, 0.7917, 0.2813, 0.625, 0.3125, 0.625, 0.4375, 0.9583, 0.4063, 0.9583, 0.4062, 0.7917, 0.4375, 0.7917, 0.3438, 0.7917, 0.3125, 0.7917, 0.3125, 0.625, 0.3438, 0.625, 0.3438, 0.7917, 0.3438, 0.625, 0.375, 0.625, 0.375, 0.7917, 0.25, 0.7917, 0.25, 0.625, 0.2813, 0.625, 0.2813, 0.7917, 0.375, 0.9583, 0.375, 0.7917, 0.4062, 0.7917, 0.4063, 0.9583, 0.5, 0.9583, 0.4688, 0.9583, 0.4688, 0.7917, 0.5, 0.7917, 0.4688, 0.9583, 0.4375, 0.9583, 0.4375, 0.7917, 0.4688, 0.7917, 0.4375, 0.7917, 0.4062, 0.7917, 0.4062, 0.625, 0.4375, 0.625, 0.5625, 0.9583, 0.5312, 0.9583, 0.5312, 0.7917, 0.5625, 0.7917, 0.4688, 0.7917, 0.4375, 0.7917, 0.4375, 0.625, 0.4688, 0.625, 0.4688, 0.7917, 0.4688, 0.625, 0.5, 0.625, 0.5, 0.7917, 0.375, 0.7917, 0.375, 0.625, 0.4062, 0.625, 0.4062, 0.7917, 0.5, 0.9583, 0.5, 0.7917, 0.5312, 0.7917, 0.5312, 0.9583, 0.625, 0.9583, 0.5938, 0.9583, 0.5938, 0.7917, 0.625, 0.7917, 0.5938, 0.9583, 0.5625, 0.9583, 0.5625, 0.7917, 0.5938, 0.7917, 0.5625, 0.7917, 0.5312, 0.7917, 0.5312, 0.625, 0.5625, 0.625, 0.6875, 0.9583, 0.6562, 0.9583, 0.6562, 0.7917, 0.6875, 0.7917, 0.5938, 0.7917, 0.5625, 0.7917, 0.5625, 0.625, 0.5938, 0.625, 0.5938, 0.7917, 0.5938, 0.625, 0.625, 0.625, 0.625, 0.7917, 0.5, 0.7917, 0.5, 0.625, 0.5312, 0.625, 0.5312, 0.7917, 0.625, 0.9583, 0.625, 0.7917, 0.6562, 0.7917, 0.6562, 0.9583, 0.75, 0.9583, 0.7188, 0.9583, 0.7188, 0.7917, 0.75, 0.7917, 0.7188, 0.9583, 0.6875, 0.9583, 0.6875, 0.7917, 0.7188, 0.7917, 0.6875, 0.7917, 0.6562, 0.7917, 0.6562, 0.625, 0.6875, 0.625, 0.8125, 0.9583, 0.7813, 0.9583, 0.7813, 0.7917, 0.8125, 0.7917, 0.7188, 0.7917, 0.6875, 0.7917, 0.6875, 0.625, 0.7188, 0.625, 0.7188, 0.7917, 0.7188, 0.625, 0.75, 0.625, 0.75, 0.7917, 0.625, 0.7917, 0.625, 0.625, 0.6562, 0.625, 0.6562, 0.7917, 0.75, 0.9583, 0.75, 0.7917, 0.7813, 0.7917, 0.7813, 0.9583, 0.875, 0.9583, 0.8438, 0.9583, 0.8438, 0.7917, 0.875, 0.7917, 0.8438, 0.9583, 0.8125, 0.9583, 0.8125, 0.7917, 0.8438, 0.7917, 0.8125, 0.7917, 0.7813, 0.7917, 0.7813, 0.625, 0.8125, 0.625, 0.9375, 0.9583, 0.9063, 0.9583, 0.9063, 0.7917, 0.9375, 0.7917, 0.8438, 0.7917, 0.8125, 0.7917, 0.8125, 0.625, 0.8438, 0.625, 0.8438, 0.7917, 0.8438, 0.625, 0.875, 0.625, 0.875, 0.7917, 0.75, 0.7917, 0.75, 0.625, 0.7813, 0.625, 0.7813, 0.7917, 0.875, 0.9583, 0.875, 0.7917, 0.9063, 0.7917, 0.9063, 0.9583, 1.0, 0.9583, 0.9688, 0.9583, 0.9688, 0.7917, 1.0, 0.7917, 0.9688, 0.9583, 0.9375, 0.9583, 0.9375, 0.7917, 0.9688, 0.7917, 0.9375, 0.7917, 0.9063, 0.7917, 0.9063, 0.625, 0.9375, 0.625, 0.9688, 0.7917, 0.9375, 0.7917, 0.9375, 0.625, 0.9688, 0.625, 0.9688, 0.7917, 0.9688, 0.625, 1.0, 0.625, 1.0, 0.7917, 0.875, 0.7917, 0.875, 0.625, 0.9063, 0.625, 0.9063, 0.7917, 0.0625, 0.9583, 0.03125, 0.9583, 0.03125, 0.7917, 0.0625, 0.7917, 0.09375, 0.125, 0.09375, 0.9583, 0.0625, 0.9583, 0.0625, 0.125, 0.09375, 0.125, 0.125, 0.125, 0.125, 0.9583, 0.09375, 0.9583, 0.0, 0.125, 0.03125, 0.125, 0.03125, 0.9583, 0.0, 0.9583, 0.0625, 0.125, 0.0625, 0.9583, 0.03125, 0.9583, 0.03125, 0.125, 0.0625, 0.4583, 0.0625, 0.2917, 0.03125, 0.2917, 0.03125, 0.4583, 0.0, 0.9583, 0.03125, 0.9583, 0.03125, 0.7917, 0.0, 0.7917, 0.125, 0.9583, 0.125, 0.7917, 0.09375, 0.7917, 0.09375, 0.9583, 0.09375, 0.9583, 0.09375, 0.7917, 0.0625, 0.7917, 0.0625, 0.9583, 0.09375, 0.2917, 0.09375, 0.125, 0.0625, 0.125, 0.0625, 0.2917, 0.09375, 0.2917, 0.125, 0.2917, 0.125, 0.125, 0.09375, 0.125, 0.0, 0.2917, 0.03125, 0.2917, 0.03125, 0.125, 0.0, 0.125, 0.0625, 0.625, 0.0625, 0.4583, 0.03125, 0.4583, 0.03125, 0.625, 0.09375, 0.4583, 0.09375, 0.2917, 0.0625, 0.2917, 0.0625, 0.4583, 0.09375, 0.4583, 0.125, 0.4583, 0.125, 0.2917, 0.09375, 0.2917, 0.0, 0.4583, 0.03125, 0.4583, 0.03125, 0.2917, 0.0, 0.2917, 0.0625, 0.7917, 0.0625, 0.625, 0.03125, 0.625, 0.03125, 0.7917, 0.09375, 0.625, 0.09375, 0.4583, 0.0625, 0.4583, 0.0625, 0.625, 0.09375, 0.625, 0.125, 0.625, 0.125, 0.4583, 0.09375, 0.4583, 0.0, 0.625, 0.03125, 0.625, 0.03125, 0.4583, 0.0, 0.4583, 0.1875, 0.9583, 0.1875, 0.7917, 0.1563, 0.7917, 0.1563, 0.9583, 0.09375, 0.7917, 0.09375, 0.625, 0.0625, 0.625, 0.0625, 0.7917, 0.09375, 0.7917, 0.125, 0.7917, 0.125, 0.625, 0.09375, 0.625, 0.0, 0.7917, 0.03125, 0.7917, 0.03125, 0.625, 0.0, 0.625, 0.1875, 0.2917, 0.1875, 0.125, 0.1563, 0.125, 0.1563, 0.2917, 0.2188, 0.125, 0.2188, 0.9583, 0.1875, 0.9583, 0.1875, 0.125, 0.2188, 0.125, 0.25, 0.125, 0.25, 0.9583, 0.2188, 0.9583, 0.125, 0.125, 0.1563, 0.125, 0.1563, 0.9583, 0.125, 0.9583, 0.1875, 0.125, 0.1875, 0.9583, 0.1563, 0.9583, 0.1563, 0.125, 0.1875, 0.4583, 0.1875, 0.2917, 0.1563, 0.2917, 0.1563, 0.4583, 0.125, 0.9583, 0.1563, 0.9583, 0.1563, 0.7917, 0.125, 0.7917, 0.25, 0.9583, 0.25, 0.7917, 0.2188, 0.7917, 0.2188, 0.9583, 0.2188, 0.9583, 0.2188, 0.7917, 0.1875, 0.7917, 0.1875, 0.9583, 0.2188, 0.2917, 0.2188, 0.125, 0.1875, 0.125, 0.1875, 0.2917, 0.2188, 0.2917, 0.25, 0.2917, 0.25, 0.125, 0.2188, 0.125, 0.125, 0.2917, 0.1563, 0.2917, 0.1563, 0.125, 0.125, 0.125, 0.1875, 0.625, 0.1875, 0.4583, 0.1563, 0.4583, 0.1563, 0.625, 0.2188, 0.4583, 0.2188, 0.2917, 0.1875, 0.2917, 0.1875, 0.4583, 0.2188, 0.4583, 0.25, 0.4583, 0.25, 0.2917, 0.2188, 0.2917, 0.125, 0.4583, 0.1563, 0.4583, 0.1563, 0.2917, 0.125, 0.2917, 0.1875, 0.7917, 0.1875, 0.625, 0.1563, 0.625, 0.1563, 0.7917, 0.2188, 0.625, 0.2188, 0.4583, 0.1875, 0.4583, 0.1875, 0.625, 0.2188, 0.625, 0.25, 0.625, 0.25, 0.4583, 0.2188, 0.4583, 0.125, 0.625, 0.1563, 0.625, 0.1563, 0.4583, 0.125, 0.4583, 0.3125, 0.9583, 0.3125, 0.7917, 0.2813, 0.7917, 0.2813, 0.9583, 0.2188, 0.7917, 0.2188, 0.625, 0.1875, 0.625, 0.1875, 0.7917, 0.2188, 0.7917, 0.25, 0.7917, 0.25, 0.625, 0.2188, 0.625, 0.125, 0.7917, 0.1563, 0.7917, 0.1563, 0.625, 0.125, 0.625, 0.3125, 0.2917, 0.3125, 0.125, 0.2813, 0.125, 0.2813, 0.2917, 0.3438, 0.125, 0.3438, 0.9583, 0.3125, 0.9583, 0.3125, 0.125, 0.3438, 0.125, 0.375, 0.125, 0.375, 0.9583, 0.3438, 0.9583, 0.25, 0.125, 0.2813, 0.125, 0.2813, 0.9583, 0.25, 0.9583, 0.3125, 0.125, 0.3125, 0.9583, 0.2813, 0.9583, 0.2813, 0.125, 0.3125, 0.4583, 0.3125, 0.2917, 0.2813, 0.2917, 0.2813, 0.4583, 0.25, 0.9583, 0.2813, 0.9583, 0.2813, 0.7917, 0.25, 0.7917, 0.375, 0.9583, 0.375, 0.7917, 0.3438, 0.7917, 0.3438, 0.9583, 0.3438, 0.9583, 0.3438, 0.7917, 0.3125, 0.7917, 0.3125, 0.9583, 0.3438, 0.2917, 0.3438, 0.125, 0.3125, 0.125, 0.3125, 0.2917, 0.3438, 0.2917, 0.375, 0.2917, 0.375, 0.125, 0.3438, 0.125, 0.25, 0.2917, 0.2813, 0.2917, 0.2813, 0.125, 0.25, 0.125, 0.3125, 0.625, 0.3125, 0.4583, 0.2813, 0.4583, 0.2813, 0.625, 0.3438, 0.4583, 0.3438, 0.2917, 0.3125, 0.2917, 0.3125, 0.4583, 0.3438, 0.4583, 0.375, 0.4583, 0.375, 0.2917, 0.3438, 0.2917, 0.25, 0.4583, 0.2813, 0.4583, 0.2813, 0.2917, 0.25, 0.2917, 0.3125, 0.7917, 0.3125, 0.625, 0.2813, 0.625, 0.2813, 0.7917, 0.3438, 0.625, 0.3438, 0.4583, 0.3125, 0.4583, 0.3125, 0.625, 0.3438, 0.625, 0.375, 0.625, 0.375, 0.4583, 0.3438, 0.4583, 0.25, 0.625, 0.2813, 0.625, 0.2813, 0.4583, 0.25, 0.4583, 0.4375, 0.9583, 0.4375, 0.7917, 0.4062, 0.7917, 0.4063, 0.9583, 0.3438, 0.7917, 0.3438, 0.625, 0.3125, 0.625, 0.3125, 0.7917, 0.3438, 0.7917, 0.375, 0.7917, 0.375, 0.625, 0.3438, 0.625, 0.25, 0.7917, 0.2813, 0.7917, 0.2813, 0.625, 0.25, 0.625, 0.4375, 0.2917, 0.4375, 0.125, 0.4062, 0.125, 0.4062, 0.2917, 0.4688, 0.125, 0.4688, 0.9583, 0.4375, 0.9583, 0.4375, 0.125, 0.4688, 0.125, 0.5, 0.125, 0.5, 0.9583, 0.4688, 0.9583, 0.375, 0.125, 0.4062, 0.125, 0.4063, 0.9583, 0.375, 0.9583, 0.4375, 0.125, 0.4375, 0.9583, 0.4063, 0.9583, 0.4062, 0.125, 0.4375, 0.4583, 0.4375, 0.2917, 0.4062, 0.2917, 0.4062, 0.4583, 0.375, 0.9583, 0.4063, 0.9583, 0.4062, 0.7917, 0.375, 0.7917, 0.5, 0.9583, 0.5, 0.7917, 0.4688, 0.7917, 0.4688, 0.9583, 0.4688, 0.9583, 0.4688, 0.7917, 0.4375, 0.7917, 0.4375, 0.9583, 0.4688, 0.2917, 0.4688, 0.125, 0.4375, 0.125, 0.4375, 0.2917, 0.4688, 0.2917, 0.5, 0.2917, 0.5, 0.125, 0.4688, 0.125, 0.375, 0.2917, 0.4062, 0.2917, 0.4062, 0.125, 0.375, 0.125, 0.4375, 0.625, 0.4375, 0.4583, 0.4062, 0.4583, 0.4062, 0.625, 0.4688, 0.4583, 0.4688, 0.2917, 0.4375, 0.2917, 0.4375, 0.4583, 0.4688, 0.4583, 0.5, 0.4583, 0.5, 0.2917, 0.4688, 0.2917, 0.375, 0.4583, 0.4062, 0.4583, 0.4062, 0.2917, 0.375, 0.2917, 0.4375, 0.7917, 0.4375, 0.625, 0.4062, 0.625, 0.4062, 0.7917, 0.4688, 0.625, 0.4688, 0.4583, 0.4375, 0.4583, 0.4375, 0.625, 0.4688, 0.625, 0.5, 0.625, 0.5, 0.4583, 0.4688, 0.4583, 0.375, 0.625, 0.4062, 0.625, 0.4062, 0.4583, 0.375, 0.4583, 0.5625, 0.9583, 0.5625, 0.7917, 0.5312, 0.7917, 0.5312, 0.9583, 0.4688, 0.7917, 0.4688, 0.625, 0.4375, 0.625, 0.4375, 0.7917, 0.4688, 0.7917, 0.5, 0.7917, 0.5, 0.625, 0.4688, 0.625, 0.375, 0.7917, 0.4062, 0.7917, 0.4062, 0.625, 0.375, 0.625, 0.5625, 0.2917, 0.5625, 0.125, 0.5312, 0.125, 0.5312, 0.2917, 0.5938, 0.125, 0.5938, 0.9583, 0.5625, 0.9583, 0.5625, 0.125, 0.5938, 0.125, 0.625, 0.125, 0.625, 0.9583, 0.5938, 0.9583, 0.5, 0.125, 0.5312, 0.125, 0.5312, 0.9583, 0.5, 0.9583, 0.5625, 0.125, 0.5625, 0.9583, 0.5312, 0.9583, 0.5312, 0.125, 0.5625, 0.4583, 0.5625, 0.2917, 0.5312, 0.2917, 0.5312, 0.4583, 0.5, 0.9583, 0.5312, 0.9583, 0.5312, 0.7917, 0.5, 0.7917, 0.625, 0.9583, 0.625, 0.7917, 0.5938, 0.7917, 0.5938, 0.9583, 0.5938, 0.9583, 0.5938, 0.7917, 0.5625, 0.7917, 0.5625, 0.9583, 0.5938, 0.2917, 0.5938, 0.125, 0.5625, 0.125, 0.5625, 0.2917, 0.5938, 0.2917, 0.625, 0.2917, 0.625, 0.125, 0.5938, 0.125, 0.5, 0.2917, 0.5312, 0.2917, 0.5312, 0.125, 0.5, 0.125, 0.5625, 0.625, 0.5625, 0.4583, 0.5312, 0.4583, 0.5312, 0.625, 0.5938, 0.4583, 0.5938, 0.2917, 0.5625, 0.2917, 0.5625, 0.4583, 0.5938, 0.4583, 0.625, 0.4583, 0.625, 0.2917, 0.5938, 0.2917, 0.5, 0.4583, 0.5312, 0.4583, 0.5312, 0.2917, 0.5, 0.2917, 0.5625, 0.7917, 0.5625, 0.625, 0.5312, 0.625, 0.5312, 0.7917, 0.5938, 0.625, 0.5938, 0.4583, 0.5625, 0.4583, 0.5625, 0.625, 0.5938, 0.625, 0.625, 0.625, 0.625, 0.4583, 0.5938, 0.4583, 0.5, 0.625, 0.5312, 0.625, 0.5312, 0.4583, 0.5, 0.4583, 0.6875, 0.9583, 0.6875, 0.7917, 0.6562, 0.7917, 0.6562, 0.9583, 0.5938, 0.7917, 0.5938, 0.625, 0.5625, 0.625, 0.5625, 0.7917, 0.5938, 0.7917, 0.625, 0.7917, 0.625, 0.625, 0.5938, 0.625, 0.5, 0.7917, 0.5312, 0.7917, 0.5312, 0.625, 0.5, 0.625, 0.6875, 0.2917, 0.6875, 0.125, 0.6562, 0.125, 0.6562, 0.2917, 0.7188, 0.125, 0.7188, 0.9583, 0.6875, 0.9583, 0.6875, 0.125, 0.7188, 0.125, 0.75, 0.125, 0.75, 0.9583, 0.7188, 0.9583, 0.625, 0.125, 0.6562, 0.125, 0.6562, 0.9583, 0.625, 0.9583, 0.6875, 0.125, 0.6875, 0.9583, 0.6562, 0.9583, 0.6562, 0.125, 0.6875, 0.4583, 0.6875, 0.2917, 0.6562, 0.2917, 0.6562, 0.4583, 0.625, 0.9583, 0.6562, 0.9583, 0.6562, 0.7917, 0.625, 0.7917, 0.75, 0.9583, 0.75, 0.7917, 0.7188, 0.7917, 0.7188, 0.9583, 0.7188, 0.9583, 0.7188, 0.7917, 0.6875, 0.7917, 0.6875, 0.9583, 0.7188, 0.2917, 0.7188, 0.125, 0.6875, 0.125, 0.6875, 0.2917, 0.7188, 0.2917, 0.75, 0.2917, 0.75, 0.125, 0.7188, 0.125, 0.625, 0.2917, 0.6562, 0.2917, 0.6562, 0.125, 0.625, 0.125, 0.6875, 0.625, 0.6875, 0.4583, 0.6562, 0.4583, 0.6562, 0.625, 0.7188, 0.4583, 0.7188, 0.2917, 0.6875, 0.2917, 0.6875, 0.4583, 0.7188, 0.4583, 0.75, 0.4583, 0.75, 0.2917, 0.7188, 0.2917, 0.625, 0.4583, 0.6562, 0.4583, 0.6562, 0.2917, 0.625, 0.2917, 0.6875, 0.7917, 0.6875, 0.625, 0.6562, 0.625, 0.6562, 0.7917, 0.7188, 0.625, 0.7188, 0.4583, 0.6875, 0.4583, 0.6875, 0.625, 0.7188, 0.625, 0.75, 0.625, 0.75, 0.4583, 0.7188, 0.4583, 0.625, 0.625, 0.6562, 0.625, 0.6562, 0.4583, 0.625, 0.4583, 0.8125, 0.9583, 0.8125, 0.7917, 0.7813, 0.7917, 0.7813, 0.9583, 0.7188, 0.7917, 0.7188, 0.625, 0.6875, 0.625, 0.6875, 0.7917, 0.7188, 0.7917, 0.75, 0.7917, 0.75, 0.625, 0.7188, 0.625, 0.625, 0.7917, 0.6562, 0.7917, 0.6562, 0.625, 0.625, 0.625, 0.8125, 0.2917, 0.8125, 0.125, 0.7813, 0.125, 0.7813, 0.2917, 0.8438, 0.125, 0.8438, 0.9583, 0.8125, 0.9583, 0.8125, 0.125, 0.8438, 0.125, 0.875, 0.125, 0.875, 0.9583, 0.8438, 0.9583, 0.75, 0.125, 0.7813, 0.125, 0.7813, 0.9583, 0.75, 0.9583, 0.8125, 0.125, 0.8125, 0.9583, 0.7813, 0.9583, 0.7813, 0.125, 0.8125, 0.4583, 0.8125, 0.2917, 0.7813, 0.2917, 0.7813, 0.4583, 0.75, 0.9583, 0.7813, 0.9583, 0.7813, 0.7917, 0.75, 0.7917, 0.875, 0.9583, 0.875, 0.7917, 0.8438, 0.7917, 0.8438, 0.9583, 0.8438, 0.9583, 0.8438, 0.7917, 0.8125, 0.7917, 0.8125, 0.9583, 0.8438, 0.2917, 0.8438, 0.125, 0.8125, 0.125, 0.8125, 0.2917, 0.8438, 0.2917, 0.875, 0.2917, 0.875, 0.125, 0.8438, 0.125, 0.75, 0.2917, 0.7813, 0.2917, 0.7813, 0.125, 0.75, 0.125, 0.8125, 0.625, 0.8125, 0.4583, 0.7813, 0.4583, 0.7813, 0.625, 0.8438, 0.4583, 0.8438, 0.2917, 0.8125, 0.2917, 0.8125, 0.4583, 0.8438, 0.4583, 0.875, 0.4583, 0.875, 0.2917, 0.8438, 0.2917, 0.75, 0.4583, 0.7813, 0.4583, 0.7813, 0.2917, 0.75, 0.2917, 0.8125, 0.7917, 0.8125, 0.625, 0.7813, 0.625, 0.7813, 0.7917, 0.8438, 0.625, 0.8438, 0.4583, 0.8125, 0.4583, 0.8125, 0.625, 0.8438, 0.625, 0.875, 0.625, 0.875, 0.4583, 0.8438, 0.4583, 0.75, 0.625, 0.7813, 0.625, 0.7813, 0.4583, 0.75, 0.4583, 0.9375, 0.9583, 0.9375, 0.7917, 0.9063, 0.7917, 0.9063, 0.9583, 0.8438, 0.7917, 0.8438, 0.625, 0.8125, 0.625, 0.8125, 0.7917, 0.8438, 0.7917, 0.875, 0.7917, 0.875, 0.625, 0.8438, 0.625, 0.75, 0.7917, 0.7813, 0.7917, 0.7813, 0.625, 0.75, 0.625, 0.9375, 0.2917, 0.9375, 0.125, 0.9062, 0.125, 0.9063, 0.2917, 0.9688, 0.125, 0.9688, 0.9583, 0.9375, 0.9583, 0.9375, 0.125, 0.9688, 0.125, 1.0, 0.125, 1.0, 0.9583, 0.9688, 0.9583, 0.875, 0.125, 0.9062, 0.125, 0.9063, 0.9583, 0.875, 0.9583, 0.9375, 0.125, 0.9375, 0.9583, 0.9063, 0.9583, 0.9062, 0.125, 0.9375, 0.4583, 0.9375, 0.2917, 0.9063, 0.2917, 0.9063, 0.4583, 0.875, 0.9583, 0.9063, 0.9583, 0.9063, 0.7917, 0.875, 0.7917, 1.0, 0.9583, 1.0, 0.7917, 0.9688, 0.7917, 0.9688, 0.9583, 0.9688, 0.9583, 0.9688, 0.7917, 0.9375, 0.7917, 0.9375, 0.9583, 0.9688, 0.2917, 0.9688, 0.125, 0.9375, 0.125, 0.9375, 0.2917, 0.9688, 0.2917, 1.0, 0.2917, 1.0, 0.125, 0.9688, 0.125, 0.875, 0.2917, 0.9063, 0.2917, 0.9062, 0.125, 0.875, 0.125, 0.9375, 0.625, 0.9375, 0.4583, 0.9063, 0.4583, 0.9063, 0.625, 0.9688, 0.4583, 0.9688, 0.2917, 0.9375, 0.2917, 0.9375, 0.4583, 0.9688, 0.4583, 1.0, 0.4583, 1.0, 0.2917, 0.9688, 0.2917, 0.875, 0.4583, 0.9063, 0.4583, 0.9063, 0.2917, 0.875, 0.2917, 0.9375, 0.7917, 0.9375, 0.625, 0.9063, 0.625, 0.9063, 0.7917, 0.9688, 0.625, 0.9688, 0.4583, 0.9375, 0.4583, 0.9375, 0.625, 0.9688, 0.625, 1.0, 0.625, 1.0, 0.4583, 0.9688, 0.4583, 0.875, 0.625, 0.9063, 0.625, 0.9063, 0.4583, 0.875, 0.4583, 0.9688, 0.7917, 0.9688, 0.625, 0.9375, 0.625, 0.9375, 0.7917, 0.9688, 0.7917, 1.0, 0.7917, 1.0, 0.625, 0.9688, 0.625, 0.875, 0.7917, 0.9063, 0.7917, 0.9063, 0.625, 0.875, 0.625, 0.0625, 0.9583, 0.0625, 0.7917, 0.03125, 0.7917, 0.03125, 0.9583, 0.0625, 0.2917, 0.0625, 0.125, 0.03125, 0.125, 0.03125, 0.2917, 0.0, 0.125, 0.0, 0.125, 0.0, 0.9583, 0.0, 0.2917, 0.0, 0.2917, 0.0, 0.125, 0.0, 0.125, 0.0, 0.4583, 0.0, 0.4583, 0.0, 0.2917, 0.0, 0.625, 0.0, 0.625, 0.0, 0.4583, 0.0, 0.4583, 0.0, 0.7917, 0.0, 0.7917, 0.0, 0.625, 0.0, 0.625, 0.0, 0.9583, 0.0, 0.9583, 0.0, 0.7917, 0.0, 0.7917, 1.0, 0.9583, 1.0, 0.9583, 1.0, 0.125, 1.0, 0.125, 1.0, 0.125, 1.0, 0.2917, 1.0, 0.2917, 1.0, 0.2917, 1.0, 0.2917, 1.0, 0.4583, 1.0, 0.4583, 1.0, 0.4583, 1.0, 0.625, 1.0, 0.625, 1.0, 0.625, 1.0, 0.625, 1.0, 0.7917, 1.0, 0.7917, 1.0, 0.7917, 1.0, 0.7917, 1.0, 0.9583, 1.0, 0.9583])
me_weinder_dog_tail_mesh.materials.append(mat_mat_weinger_dog)
me_weinder_dog_tail_mesh.use_remesh_fix_poles = True
me_weinder_dog_tail_mesh.use_remesh_preserve_attributes = False
me_weinder_dog_tail_mesh.use_mirror_vertex_groups = False
me_weinder_dog_tail_mesh.update()

# ---- curves / text
cu_beziercurve = bpy.data.curves.new('BezierCurve', 'CURVE')
cu_beziercurve.dimensions = '3D'
_sp = cu_beziercurve.splines.new('BEZIER'); _sp.bezier_points.add(4)
_sp.bezier_points.foreach_set('co', [0.0, -0.003309, -0.004547, 0.0, 0.1272, -0.1376, 0.0, 0.2933, -0.2606, 0.0, 0.927, -0.3683, 0.0, 1.198, -0.438])
_sp.bezier_points.foreach_set('handle_left', [0.0, -0.05432, -0.004547, 0.0, 0.1004, -0.09423, 0.0, 0.2374, -0.2203, 0.0, 0.7184, -0.3191, 0.0, 1.156, -0.3545])
_sp.bezier_points.foreach_set('handle_right', [0.0, 0.0477, -0.004547, 0.0, 0.1634, -0.1962, 0.0, 0.4671, -0.3859, 0.0, 1.018, -0.3897, 0.0, 1.24, -0.5215])
for _p, _l, _r in zip(_sp.bezier_points, ['ALIGNED', 'ALIGNED', 'ALIGNED', 'ALIGNED', 'ALIGNED'], ['ALIGNED', 'ALIGNED', 'ALIGNED', 'ALIGNED', 'ALIGNED']): _p.handle_left_type = _l; _p.handle_right_type = _r
_sp.order_u = 0
_sp.order_v = 0
_sp.resolution_u = 2
cu_beziercurve.materials.append(mat_mat_weinger_dog)
cu_beziercurve.use_path = True
cu_beziercurve.use_path_clamp = True
cu_beziercurve.bevel_resolution = 1
cu_beziercurve.bevel_depth = 0.002
cu_beziercurve.resolution_u = 2
cu_beziercurve.fill_mode = 'FULL'
cu_beziercurve.use_fill_caps = True

# ---- objects
ob_player_height_test = bpy.data.objects.new('Player_Height_Test', me_player_height_mesh)
ob_daschund_bp_front = bpy.data.objects.new('Daschund_BP_Front', None)
ob_daschund_bp_side = bpy.data.objects.new('Daschund_BP_Side', None)
ob_daschund_bp_top = bpy.data.objects.new('Daschund_BP_Top', None)
ob_weiner_dog_bod = bpy.data.objects.new('Weiner_Dog_Bod', me_weiner_dog_bod_mesh)
ob_weiner_dog_legs_front = bpy.data.objects.new('Weiner_Dog_Legs_Front', me_weiner_dog_front_mesh)
ob_weiner_dog_legs_back = bpy.data.objects.new('Weiner_Dog_Legs_Back', me_weiner_dog_front_mesh_001)
ob_weinder_dog_tail_cuve = bpy.data.objects.new('Weinder_Dog_Tail_Cuve', cu_beziercurve)
ob_weiner_dog_tail = bpy.data.objects.new('Weiner_Dog_Tail', me_weinder_dog_tail_mesh)

# ---- transforms, parenting, visibility, modifiers, constraints
ob_player_height_test.location = (0.0, 0.0, 0.0)
ob_player_height_test.scale = (0.4668, 0.2037, 0.9038)
ob_player_height_test.lineart.crease_threshold = 0.0
ob_daschund_bp_front.location = (2.348, 3.026, 0.4532)
ob_daschund_bp_front.rotation_euler = (1.571, -0.0, 0.0)
ob_daschund_bp_front.scale = (1.445, 1.445, 1.445)
ob_daschund_bp_front.empty_display_type = 'IMAGE'
ob_daschund_bp_front.empty_display_size = 5.0
ob_daschund_bp_front.use_empty_image_alpha = True
ob_daschund_bp_front.color = (1.0, 1.0, 1.0, 0.5603)
ob_daschund_bp_front.lineart.crease_threshold = 0.0
ob_daschund_bp_side.location = (-1.672, -0.6, 0.4239)
ob_daschund_bp_side.rotation_euler = (1.571, -0.0, 1.571)
ob_daschund_bp_side.scale = (1.445, 1.445, 1.445)
ob_daschund_bp_side.empty_display_type = 'IMAGE'
ob_daschund_bp_side.empty_display_size = 5.0
ob_daschund_bp_side.use_empty_image_alpha = True
ob_daschund_bp_side.color = (1.0, 1.0, 1.0, 0.5603)
ob_daschund_bp_side.lineart.crease_threshold = 0.0
ob_daschund_bp_top.location = (1.183, -0.6, -1.547)
ob_daschund_bp_top.rotation_euler = (3.142, -4.371e-08, 1.571)
ob_daschund_bp_top.scale = (1.445, 1.445, 1.445)
ob_daschund_bp_top.empty_display_type = 'IMAGE'
ob_daschund_bp_top.empty_display_size = 5.0
ob_daschund_bp_top.use_empty_image_alpha = True
ob_daschund_bp_top.color = (1.0, 1.0, 1.0, 0.5603)
ob_daschund_bp_top.lineart.crease_threshold = 0.0
ob_weiner_dog_bod.location = (-0.0005018, -0.0875, 0.4718)
ob_weiner_dog_bod.scale = (0.1745, 0.599, 0.4128)
ob_weiner_dog_bod.lineart.crease_threshold = 0.0
_m = ob_weiner_dog_bod.modifiers.new('Mirror', 'MIRROR')
_m.merge_threshold = 0.007
_m = ob_weiner_dog_bod.modifiers.new('Subdivision', 'SUBSURF')
_m.uv_smooth = 'PRESERVE_CORNERS'
_m.levels = 2
ob_weiner_dog_legs_front.location = (0.3918, -0.8447, 0.8745)
ob_weiner_dog_legs_front.scale = (0.03724, 0.08118, 0.2276)
ob_weiner_dog_legs_front.lineart.crease_threshold = 0.0
_m = ob_weiner_dog_legs_front.modifiers.new('Mirror', 'MIRROR')
_m.mirror_object = ob_weiner_dog_bod
_m = ob_weiner_dog_legs_front.modifiers.new('Subdivision', 'SUBSURF')
_m.uv_smooth = 'PRESERVE_CORNERS'
_m.levels = 2
ob_weiner_dog_legs_back.location = (0.3918, 0.8469, 0.8798)
ob_weiner_dog_legs_back.scale = (0.03724, 0.08118, 0.2276)
ob_weiner_dog_legs_back.lineart.crease_threshold = 0.0
_m = ob_weiner_dog_legs_back.modifiers.new('Mirror', 'MIRROR')
_m.mirror_object = ob_weiner_dog_bod
_m = ob_weiner_dog_legs_back.modifiers.new('Subdivision', 'SUBSURF')
_m.uv_smooth = 'PRESERVE_CORNERS'
_m.levels = 2
ob_weinder_dog_tail_cuve.location = (0.008477, 1.055, 1.065)
ob_weinder_dog_tail_cuve.scale = (4.217, 1.0, 1.0)
ob_weinder_dog_tail_cuve.lineart.crease_threshold = 0.0
_m = ob_weinder_dog_tail_cuve.modifiers.new('Subdivision', 'SUBSURF')
_m.uv_smooth = 'PRESERVE_CORNERS'
_m.levels = 2
ob_weiner_dog_tail.location = (0.008477, 1.055, 1.065)
ob_weiner_dog_tail.scale = (2.261, 0.5362, 0.6728)
ob_weiner_dog_tail.lineart.crease_threshold = 0.0

# ---- collection membership
scene.collection.objects.link(ob_player_height_test)
col_bps.objects.link(ob_daschund_bp_front)
col_bps.objects.link(ob_daschund_bp_side)
col_bps.objects.link(ob_daschund_bp_top)
col_weiner_dog.objects.link(ob_weiner_dog_bod)
col_weiner_dog.objects.link(ob_weiner_dog_legs_front)
col_weiner_dog.objects.link(ob_weiner_dog_legs_back)
col_weiner_dog.objects.link(ob_weinder_dog_tail_cuve)
col_weiner_dog.objects.link(ob_weiner_dog_tail)

# ---- scene / render settings (as saved in the file)
scene.frame_start = 1; scene.frame_end = 250; scene.frame_set(1)
scene.render.engine = 'BLENDER_EEVEE_NEXT'
scene.render.fps = 25
scene.cycles.use_denoising = False
scene.cycles.samples = 128
scene.cycles.sampling_pattern = 'TABULATED_SOBOL'
scene.cycles.use_adaptive_sampling = False
scene.cycles.use_light_tree = False
scene.view_settings.view_transform = 'Filmic'
scene.unit_settings.scale_length = 0.5
bpy.context.view_layer.update()

# ---- added for rendering (the .blend has no active camera and no usable light): camera, sun
cam_auto = bpy.data.cameras.new('AutoCamera')
cam_auto.lens = 50.0
cam_auto.sensor_width = 36.0
cam_auto.clip_end = 1000.0
ob_auto_camera = bpy.data.objects.new('AutoCamera', cam_auto)
scene.collection.objects.link(ob_auto_camera)
ob_auto_camera.location = (9.94641, -11.3338, 9.57154)
ob_auto_camera.rotation_euler = (1.09748, -7.21219e-08, 0.694738)
scene.camera = ob_auto_camera
light_auto_sun = bpy.data.lights.new('AutoSun', 'SUN')
light_auto_sun.energy = 3.0
light_auto_sun.angle = 0.0523599
ob_auto_sun = bpy.data.objects.new('AutoSun', light_auto_sun)
scene.collection.objects.link(ob_auto_sun)
ob_auto_sun.rotation_euler = (0.872665, 0.174533, 0.523599)
bpy.context.view_layer.update()

